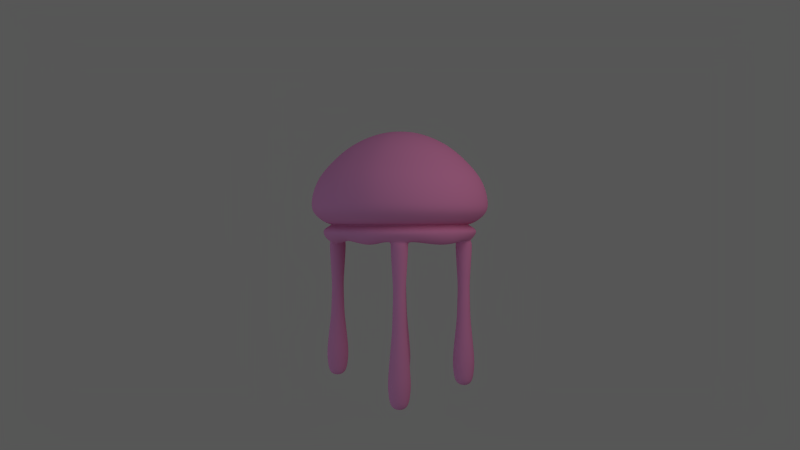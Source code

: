 # Source: Jellyfish.blend  (saved by Blender 2.70.0; exported with 4.5.12 LTS)
import bpy
from mathutils import Matrix  # noqa: F401  (used for matrix-valued properties, if any)

bpy.ops.wm.read_factory_settings(use_empty=True)
scene = bpy.context.scene
scene.name = 'Model'

# ---- collections
col_collection_1 = bpy.data.collections.new('Collection 1'); scene.collection.children.link(col_collection_1)

# ---- materials (node trees are filled in below, after node groups)
mat_jellyfish = bpy.data.materials.new('Jellyfish')
mat_jellyfish.alpha_threshold = 0.0
mat_jellyfish.use_transparent_shadow = False
mat_jellyfish.diffuse_color = (0.7305, 0.2232, 0.4179, 1.0)
mat_jellyfish.roughness = 0.9
mat_jellyfish.specular_intensity = 1.0
mat_jellyfish.line_color = (0.0, 0.0, 0.0, 1.0)

# ---- material node trees

# ---- world
world_world = bpy.data.worlds.new('World'); scene.world = world_world
world_world.color = (0.09412, 0.09412, 0.09412)
world_world.use_sun_shadow = False
world_world.sun_shadow_jitter_overblur = 0.0
world_world.cycles.sampling_method = 'MANUAL'
world_world.cycles.sample_map_resolution = 256
world_world.light_settings.ao_factor = 0.4

# ---- cameras
cam_camera = bpy.data.cameras.new('Camera')
cam_camera.clip_end = 100.0
cam_camera.lens = 35.0
cam_camera.sensor_width = 32.0
cam_camera.sensor_height = 18.0
cam_camera.ortho_scale = 7.314
cam_camera.show_name = True
cam_camera.dof.focus_distance = 0.0
cam_camera.dof.aperture_fstop = 128.0

# ---- lights
light_lamp_002 = bpy.data.lights.new('Lamp.002', 'AREA')
light_lamp_002.transmission_factor = 0.0
light_lamp_002.cutoff_distance = 30.0
light_lamp_002.energy = 70.69
light_lamp_002.shadow_buffer_clip_start = 1.001
light_lamp_002.shadow_soft_size = 5.0
light_lamp_002.shadow_maximum_resolution = 0.006
light_lamp_002.use_absolute_resolution = True
light_lamp_002.size = 5.0
light_lamp_002.size_y = 0.1
light_lamp_002.cycles.use_multiple_importance_sampling = False
light_lamp_003 = bpy.data.lights.new('Lamp.003', 'SUN')
light_lamp_003.color = (0.4267, 0.8179, 1.0)
light_lamp_003.transmission_factor = 0.0
light_lamp_003.cutoff_distance = 30.0
light_lamp_003.angle = 2.747
light_lamp_003.energy = 0.5
light_lamp_003.shadow_buffer_clip_start = 1.001
light_lamp_003.shadow_soft_size = 5.0
light_lamp_003.shadow_cascade_max_distance = 1000.0
light_lamp_003.cycles.use_multiple_importance_sampling = False

# ---- meshes
me_jelly = bpy.data.meshes.new('jelly')
me_jelly.from_pydata([(0.09401, 0.8201, 1.701), (0.09876, 0.82, 1.55), (-0.05466, 0.7601, 1.703), (-0.05805, 0.7568, 1.553), (-0.08429, 0.8217, 1.55), (-0.07954, 0.8216, 1.701), (-0.05773, 0.8869, 2.007), (-0.0652, 0.8945, 2.163), (0.0722, 0.7548, 2.012), (0.07968, 0.7472, 2.169), (0.09993, 0.82, 2.01), (0.1106, 0.8199, 2.166), (-0.05888, 0.7559, 2.012), (-0.06649, 0.7485, 2.169), (0.008054, 0.9135, 2.006), (0.008148, 0.9241, 2.162), (0.006421, 0.7282, 2.013), (0.006327, 0.7176, 2.17), (0.07336, 0.8858, 2.007), (0.08097, 0.8932, 2.163), (-0.08546, 0.8217, 2.01), (-0.09612, 0.8218, 2.166), (0.008354, 0.9475, 1.098), (0.008219, 0.9322, 1.247), (-0.0709, 0.9003, 1.249), (-0.08157, 0.9112, 1.099), (0.006121, 0.6942, 1.108), (0.006255, 0.7094, 1.256), (0.08538, 0.7414, 1.255), (0.09604, 0.7305, 1.106), (0.09762, 0.9096, 1.099), (0.08677, 0.8989, 1.249), (0.1187, 0.8199, 1.252), (0.1339, 0.8197, 1.103), (-0.07229, 0.7428, 1.255), (-0.08315, 0.7321, 1.106), (-0.1195, 0.822, 1.103), (-0.1043, 0.8218, 1.252), (0.008597, 0.9751, 0.7901), (0.008502, 0.9643, 0.6476), (0.005878, 0.6666, 0.7999), (0.005973, 0.6774, 0.6567), (0.1173, 0.9289, 0.7916), (0.1096, 0.9214, 0.6489), (-0.1471, 0.8222, 0.795), (-0.1363, 0.8221, 0.6522), (-0.1009, 0.9309, 0.7916), (-0.09336, 0.9231, 0.6489), (0.1154, 0.7108, 0.7985), (0.1078, 0.7185, 0.6554), (0.1616, 0.8195, 0.795), (0.1508, 0.8196, 0.6522), (-0.1029, 0.7128, 0.7985), (-0.09514, 0.7203, 0.6554), (0.06914, 0.8816, 1.698), (0.07252, 0.8849, 1.548), (0.07138, 0.7556, 1.553), (0.06806, 0.759, 1.703), (0.006473, 0.7341, 1.704), (0.006431, 0.7294, 1.554), (-0.05691, 0.8861, 1.548), (-0.05358, 0.8827, 1.698), (0.008002, 0.9076, 1.697), (0.008044, 0.9123, 1.546), (-0.1347, 0.8221, 0.9528), (-0.08903, 0.8217, 1.401), (-0.07479, 0.8216, 1.854), (-0.05128, 0.7634, 1.856), (-0.06144, 0.7534, 1.403), (-0.09401, 0.7215, 0.9568), (0.08927, 0.8201, 1.854), (0.1035, 0.82, 1.401), (0.1492, 0.8196, 0.9528), (0.1085, 0.9202, 0.9489), (0.07591, 0.8883, 1.398), (0.06575, 0.8783, 1.852), (0.06473, 0.7624, 1.856), (0.07471, 0.7522, 1.403), (0.1067, 0.7197, 0.9568), (0.005987, 0.679, 0.9584), (0.006389, 0.7247, 1.405), (0.006515, 0.7389, 1.857), (-0.05026, 0.8793, 1.852), (-0.06024, 0.8895, 1.398), (-0.09224, 0.922, 0.9489), (0.008488, 0.9627, 0.9472), (0.008085, 0.917, 1.397), (0.00796, 0.9028, 1.851), (0.007237, 0.8208, 0.4636), (0.006233, 0.7069, 0.5237), (0.008242, 0.9348, 0.5147), (0.1213, 0.8198, 0.5192), (-0.1068, 0.8218, 0.5192), (0.08715, 0.7396, 0.5224), (0.08857, 0.9007, 0.516), (-0.0741, 0.741, 0.5224), (0.006233, 0.7069, 2.326), (0.008242, 0.9348, 2.317), (0.1213, 0.8198, 2.322), (-0.1068, 0.8218, 2.322), (0.08715, 0.7396, 2.325), (0.08857, 0.9007, 2.319), (-0.0741, 0.741, 2.325), (-0.07268, 0.9021, 2.319), (-0.07268, 0.9021, 0.516), (0.006233, 0.7069, 2.426), (0.008242, 0.9348, 2.417), (0.1213, 0.8198, 2.422), (-0.1068, 0.8218, 2.422), (0.08715, 0.7396, 2.425), (0.08857, 0.9007, 2.419), (-0.0741, 0.741, 2.425), (-0.07268, 0.9021, 2.419), (0.1303, 0.6263, 2.538), (0.1957, 0.9406, 2.595), (0.194, 0.9323, 2.635), (0.06664, 0.3203, 2.607), (0.1512, 0.7268, 2.444), (0.1898, 0.912, 2.437), (0.2079, 0.9992, 2.538), (0.1772, 0.8513, 2.636), (0.2339, 1.124, 2.772), (0.2351, 1.13, 2.933), (0.2277, 1.094, 3.082), (0.2155, 1.035, 3.215), (0.197, 0.9467, 3.335), (0.1742, 0.8373, 3.45), (0.1479, 0.7106, 3.568), (0.1162, 0.5583, 3.673), (0.07757, 0.3823, 3.759), (0.03534, 0.1899, 3.809), (-0.03958, 0.1855, 3.808), (-0.07463, 0.3797, 3.758), (-0.1064, 0.5601, 3.673), (-0.1354, 0.7131, 3.568), (-0.1595, 0.8402, 3.45), (-0.1804, 0.9501, 3.335), (-0.1972, 1.039, 3.215), (-0.2084, 1.098, 3.082), (-0.2152, 1.134, 2.933), (-0.2141, 1.128, 2.772), (-0.1622, 0.8543, 2.636), (-0.1904, 1.003, 2.538), (-0.1737, 0.9152, 2.437), (-0.1384, 0.7293, 2.444), (-0.06101, 0.3214, 2.607), (0.0925, 0.1695, 3.809), (0.1812, 0.3435, 3.759), (0.2623, 0.5038, 3.673), (0.3338, 0.6413, 3.568), (0.3933, 0.7556, 3.45), (0.4447, 0.8543, 3.335), (0.4864, 0.9344, 3.215), (0.514, 0.9873, 3.082), (0.5307, 1.019, 2.933), (0.528, 1.014, 2.772), (0.3999, 0.7682, 2.636), (0.4694, 0.9017, 2.538), (0.4284, 0.823, 2.355), (0.3414, 0.6558, 2.362), (0.1504, 0.289, 2.607), (-0.1776, 0.9356, 2.635), (0.438, 0.8413, 2.635), (-0.1792, 0.9439, 2.595), (0.4419, 0.8488, 2.595), (-0.1193, 0.6284, 2.538), (0.2942, 0.5651, 2.538), (-0.8239, 0.04982, 1.72), (-0.8247, 0.04514, 1.592), (-0.739, 0.1858, 1.722), (-0.7352, 0.1886, 1.595), (-0.7945, 0.2257, 1.592), (-0.7953, 0.221, 1.72), (-0.8634, 0.2109, 2.008), (-0.8696, 0.2195, 2.163), (-0.7558, 0.05996, 2.013), (-0.7497, 0.05128, 2.169), (-0.8249, 0.04398, 2.01), (-0.8267, 0.03346, 2.166), (-0.7342, 0.1893, 2.013), (-0.7255, 0.1955, 2.169), (-0.901, 0.1507, 2.006), (-0.9115, 0.1524, 2.162), (-0.7183, 0.1201, 2.014), (-0.7078, 0.1184, 2.17), (-0.885, 0.08157, 2.008), (-0.8937, 0.07537, 2.163), (-0.7943, 0.2268, 2.01), (-0.7926, 0.2374, 2.166), (-0.9345, 0.1563, 1.228), (-0.9195, 0.1538, 1.348), (-0.8743, 0.2262, 1.35), (-0.8832, 0.2386, 1.23), (-0.6848, 0.1145, 1.238), (-0.6998, 0.117, 1.357), (-0.7449, 0.04466, 1.356), (-0.7361, 0.03227, 1.237), (-0.9127, 0.06181, 1.23), (-0.9003, 0.07065, 1.35), (-0.828, 0.02544, 1.353), (-0.8305, 0.01043, 1.233), (-0.7189, 0.2002, 1.356), (-0.7065, 0.209, 1.237), (-0.7887, 0.2604, 1.233), (-0.7912, 0.2454, 1.353), (-0.9618, 0.1609, 0.9638), (-0.9511, 0.1591, 0.8271), (-0.6575, 0.11, 0.9735), (-0.6682, 0.1118, 0.8361), (-0.9352, 0.04575, 0.9652), (-0.9264, 0.05204, 0.8284), (-0.7842, 0.2877, 0.9686), (-0.786, 0.277, 0.8316), (-0.8992, 0.2611, 0.9652), (-0.8929, 0.2522, 0.8284), (-0.7201, 0.00977, 0.972), (-0.7264, 0.01858, 0.8348), (-0.8351, -0.01683, 0.9686), (-0.8333, -0.006153, 0.8316), (-0.6841, 0.2251, 0.972), (-0.6929, 0.2188, 0.8348), (-0.8802, 0.085, 1.717), (-0.8841, 0.08225, 1.589), (-0.7565, 0.06091, 1.595), (-0.7593, 0.06477, 1.722), (-0.7241, 0.1211, 1.723), (-0.7194, 0.1203, 1.596), (-0.8627, 0.2099, 1.589), (-0.86, 0.206, 1.717), (-0.8952, 0.1497, 1.716), (-0.8998, 0.1505, 1.588), (-0.7862, 0.2754, 1.108), (-0.7937, 0.2304, 1.471), (-0.7961, 0.2163, 1.858), (-0.7429, 0.1831, 1.861), (-0.7313, 0.1913, 1.474), (-0.6942, 0.2179, 1.112), (-0.8232, 0.0545, 1.858), (-0.8255, 0.04046, 1.471), (-0.833, -0.004579, 1.108), (-0.9251, 0.05297, 1.105), (-0.8879, 0.07949, 1.468), (-0.8764, 0.08776, 1.856), (-0.762, 0.06864, 1.861), (-0.7538, 0.05705, 1.474), (-0.7273, 0.01988, 1.112), (-0.6698, 0.112, 1.114), (-0.7148, 0.1195, 1.475), (-0.7288, 0.1219, 1.862), (-0.8572, 0.2022, 1.856), (-0.8655, 0.2138, 1.468), (-0.892, 0.2509, 1.105), (-0.9495, 0.1588, 1.103), (-0.9045, 0.1513, 1.467), (-0.8905, 0.1489, 1.855), (-0.8096, 0.1354, 0.643), (-0.6973, 0.1166, 0.7032), (-0.922, 0.1542, 0.6941), (-0.8284, 0.02295, 0.6986), (-0.7908, 0.2479, 0.6986), (-0.7435, 0.0426, 0.7019), (-0.9024, 0.06918, 0.6954), (-0.7169, 0.2016, 0.7019), (-0.6973, 0.1166, 2.326), (-0.922, 0.1542, 2.317), (-0.8284, 0.02295, 2.322), (-0.7908, 0.2479, 2.322), (-0.7435, 0.0426, 2.325), (-0.9024, 0.06918, 2.319), (-0.7169, 0.2016, 2.325), (-0.8758, 0.2282, 2.319), (-0.8758, 0.2282, 0.6954), (-0.6973, 0.1166, 2.426), (-0.922, 0.1542, 2.417), (-0.8284, 0.02295, 2.422), (-0.7908, 0.2479, 2.422), (-0.7435, 0.0426, 2.425), (-0.9024, 0.06918, 2.419), (-0.7169, 0.2016, 2.425), (-0.8758, 0.2282, 2.419), (-0.6394, -0.01959, 2.538), (-0.9603, -0.02943, 2.595), (-0.9518, -0.02917, 2.635), (-0.327, -0.01002, 2.607), (-0.742, -0.02274, 2.444), (-0.9311, -0.02853, 2.437), (-1.02, -0.03126, 2.538), (-0.8691, -0.02663, 2.636), (-1.147, -0.03516, 2.772), (-1.153, -0.03534, 2.933), (-1.117, -0.03423, 3.082), (-1.057, -0.03239, 3.215), (-0.9666, -0.02962, 3.335), (-0.8549, -0.0262, 3.45), (-0.7255, -0.0222, 3.568), (-0.5669, -0.01506, 3.672), (-0.3832, -0.00494, 3.755), (-0.1928, -0.001645, 3.808), (-0.1204, 0.1432, 3.808), (-0.2429, 0.2893, 3.756), (-0.3636, 0.4334, 3.672), (-0.4647, 0.5538, 3.568), (-0.5476, 0.6526, 3.45), (-0.6191, 0.7378, 3.335), (-0.6771, 0.8069, 3.215), (-0.7155, 0.8527, 3.082), (-0.7387, 0.8804, 2.933), (-0.735, 0.8759, 2.772), (-0.5567, 0.6635, 2.636), (-0.6534, 0.7787, 2.538), (-0.5964, 0.7108, 2.355), (-0.4753, 0.5664, 2.362), (-0.2094, 0.2496, 2.607), (-0.1757, 0.07099, 3.808), (-0.3513, 0.1397, 3.755), (-0.5282, 0.2022, 3.672), (-0.6787, 0.2572, 3.568), (-0.7998, 0.303, 3.45), (-0.9043, 0.3426, 3.335), (-0.989, 0.3747, 3.215), (-1.045, 0.3959, 3.082), (-1.079, 0.4088, 2.933), (-1.074, 0.4067, 2.772), (-0.8132, 0.3081, 2.636), (-0.9544, 0.3616, 2.538), (-0.8712, 0.33, 2.437), (-0.6942, 0.263, 2.444), (-0.3059, 0.1159, 2.607), (-0.1823, -0.06161, 3.807), (-0.363, -0.121, 3.756), (-0.5389, -0.1718, 3.672), (-0.6895, -0.2174, 3.568), (-0.8124, -0.2562, 3.45), (-0.9186, -0.2896, 3.335), (-1.005, -0.3168, 3.215), (-1.062, -0.3347, 3.082), (-1.096, -0.3456, 2.933), (-1.09, -0.3438, 2.772), (-0.826, -0.2604, 2.636), (-0.9695, -0.3057, 2.538), (-0.8849, -0.279, 2.355), (-0.7052, -0.2223, 2.362), (-0.3107, -0.09798, 2.607), (-0.6097, 0.7266, 2.635), (-0.8905, 0.3374, 2.635), (-0.9046, -0.2852, 2.635), (-0.6151, 0.7331, 2.595), (-0.8985, 0.3404, 2.595), (-0.9127, -0.2878, 2.595), (-0.4095, 0.4881, 2.538), (-0.5982, 0.2266, 2.538), (-0.6076, -0.1916, 2.538), (0.8239, -0.04982, 1.706), (0.8247, -0.04514, 1.567), (0.739, -0.1858, 1.709), (0.7352, -0.1886, 1.569), (0.7945, -0.2257, 1.567), (0.7953, -0.221, 1.706), (0.8634, -0.2109, 2.007), (0.8696, -0.2195, 2.163), (0.7558, -0.05996, 2.012), (0.7497, -0.05128, 2.169), (0.8249, -0.04398, 2.01), (0.8267, -0.03346, 2.166), (0.7342, -0.1893, 2.012), (0.7255, -0.1955, 2.169), (0.901, -0.1507, 2.006), (0.9115, -0.1524, 2.162), (0.7183, -0.1201, 2.013), (0.7078, -0.1184, 2.17), (0.885, -0.08157, 2.007), (0.8937, -0.07537, 2.163), (0.7943, -0.2268, 2.01), (0.7926, -0.2374, 2.166), (0.9345, -0.1563, 1.164), (0.9195, -0.1538, 1.297), (0.8743, -0.2262, 1.298), (0.8832, -0.2386, 1.166), (0.6848, -0.1145, 1.174), (0.6998, -0.117, 1.306), (0.7449, -0.04466, 1.304), (0.7361, -0.03227, 1.173), (0.9127, -0.06181, 1.166), (0.9003, -0.07065, 1.298), (0.828, -0.02544, 1.301), (0.8305, -0.01043, 1.169), (0.7189, -0.2002, 1.304), (0.7065, -0.209, 1.173), (0.7887, -0.2604, 1.169), (0.7912, -0.2454, 1.301), (0.9618, -0.1609, 0.8811), (0.9511, -0.1591, 0.7418), (0.6575, -0.11, 0.8909), (0.6682, -0.1118, 0.7509), (0.9352, -0.04575, 0.8826), (0.9264, -0.05204, 0.7431), (0.7842, -0.2877, 0.886), (0.786, -0.277, 0.7463), (0.8992, -0.2611, 0.8826), (0.8929, -0.2522, 0.7431), (0.7201, -0.009769, 0.8894), (0.7264, -0.01858, 0.7495), (0.8351, 0.01683, 0.886), (0.8333, 0.006153, 0.7463), (0.6841, -0.2251, 0.8894), (0.6929, -0.2188, 0.7495), (0.8802, -0.085, 1.704), (0.8841, -0.08225, 1.564), (0.7565, -0.06091, 1.569), (0.7593, -0.06477, 1.709), (0.7241, -0.1211, 1.71), (0.7194, -0.1203, 1.57), (0.8627, -0.2099, 1.564), (0.86, -0.206, 1.704), (0.8952, -0.1497, 1.703), (0.8998, -0.1505, 1.563), (0.7862, -0.2754, 1.034), (0.7937, -0.2304, 1.433), (0.7961, -0.2163, 1.854), (0.7429, -0.1831, 1.856), (0.7313, -0.1913, 1.435), (0.6942, -0.2179, 1.038), (0.8232, -0.0545, 1.854), (0.8255, -0.04046, 1.433), (0.833, 0.004579, 1.034), (0.9251, -0.05297, 1.03), (0.8879, -0.07949, 1.43), (0.8764, -0.08776, 1.852), (0.762, -0.06864, 1.856), (0.7538, -0.05705, 1.435), (0.7273, -0.01988, 1.038), (0.6698, -0.112, 1.039), (0.7148, -0.1195, 1.437), (0.7288, -0.1219, 1.857), (0.8572, -0.2022, 1.852), (0.8655, -0.2138, 1.43), (0.892, -0.2509, 1.03), (0.9495, -0.1588, 1.028), (0.9045, -0.1513, 1.429), (0.8905, -0.1489, 1.851), (0.8096, -0.1354, 0.5577), (0.6973, -0.1166, 0.6179), (0.922, -0.1542, 0.6088), (0.8284, -0.02295, 0.6134), (0.7908, -0.2479, 0.6134), (0.7435, -0.0426, 0.6166), (0.9024, -0.06918, 0.6101), (0.7169, -0.2016, 0.6166), (0.6973, -0.1166, 2.326), (0.922, -0.1542, 2.317), (0.8284, -0.02295, 2.322), (0.7908, -0.2479, 2.322), (0.7435, -0.0426, 2.325), (0.9024, -0.06918, 2.319), (0.7169, -0.2016, 2.325), (0.8758, -0.2282, 2.319), (0.8758, -0.2282, 0.6101), (0.6973, -0.1166, 2.426), (0.922, -0.1542, 2.417), (0.8284, -0.02295, 2.422), (0.7908, -0.2479, 2.422), (0.7435, -0.0426, 2.425), (0.9024, -0.06918, 2.419), (0.7169, -0.2016, 2.425), (0.8758, -0.2282, 2.419), (0.6394, 0.01959, 2.538), (0.9603, 0.02943, 2.595), (0.9518, 0.02917, 2.635), (0.327, 0.01002, 2.607), (0.742, 0.02274, 2.444), (0.9311, 0.02853, 2.437), (1.02, 0.03126, 2.538), (0.8691, 0.02663, 2.636), (1.147, 0.03516, 2.772), (1.153, 0.03534, 2.933), (1.117, 0.03423, 3.082), (1.057, 0.03239, 3.215), (0.9666, 0.02962, 3.335), (0.8549, 0.0262, 3.45), (0.7255, 0.02223, 3.568), (0.5691, 0.01675, 3.673), (0.3862, 0.00706, 3.757), (0.1938, 0.001796, 3.81), (0.1767, -0.07119, 3.81), (0.3557, -0.1396, 3.757), (0.5315, -0.2021, 3.673), (0.6788, -0.2572, 3.568), (0.7998, -0.303, 3.45), (0.9043, -0.3426, 3.335), (0.989, -0.3747, 3.215), (1.045, -0.3959, 3.082), (1.079, -0.4088, 2.933), (1.074, -0.4067, 2.772), (0.8132, -0.3081, 2.636), (0.9544, -0.3616, 2.538), (0.8712, -0.33, 2.437), (0.6942, -0.263, 2.444), (0.3059, -0.1159, 2.607), (0.1833, 0.0619, 3.81), (0.3665, 0.12, 3.757), (0.5409, 0.1711, 3.673), (0.6895, 0.2174, 3.568), (0.8124, 0.2562, 3.45), (0.9186, 0.2896, 3.335), (1.005, 0.3168, 3.215), (1.062, 0.3347, 3.082), (1.096, 0.3456, 2.933), (1.09, 0.3438, 2.772), (0.826, 0.2604, 2.636), (0.9695, 0.3057, 2.538), (0.8849, 0.279, 2.355), (0.7052, 0.2223, 2.362), (0.3107, 0.09798, 2.607), (0.1471, 0.1234, 3.81), (0.2956, 0.2481, 3.758), (0.4349, 0.3649, 3.673), (0.5538, 0.4647, 3.568), (0.6526, 0.5476, 3.45), (0.7378, 0.6191, 3.335), (0.8069, 0.6771, 3.215), (0.8527, 0.7155, 3.082), (0.8804, 0.7387, 2.933), (0.8759, 0.735, 2.772), (0.6635, 0.5567, 2.636), (0.7787, 0.6534, 2.538), (0.7108, 0.5964, 2.465), (0.5664, 0.4753, 2.472), (0.2496, 0.2094, 2.607), (0.8905, -0.3374, 2.635), (0.9046, 0.2852, 2.635), (0.7266, 0.6097, 2.635), (0.8985, -0.3404, 2.595), (0.9127, 0.2878, 2.595), (0.7331, 0.6151, 2.595), (0.5982, -0.2266, 2.538), (0.6076, 0.1916, 2.538), (0.4881, 0.4095, 2.538), (-0.09401, -0.8201, 1.695), (-0.09876, -0.82, 1.536), (0.05466, -0.7601, 1.698), (0.05805, -0.7568, 1.538), (0.08429, -0.8217, 1.536), (0.07954, -0.8216, 1.695), (0.05773, -0.8869, 2.007), (0.0652, -0.8945, 2.163), (-0.0722, -0.7548, 2.012), (-0.07968, -0.7472, 2.169), (-0.09993, -0.82, 2.01), (-0.1106, -0.8199, 2.166), (0.05888, -0.7559, 2.012), (0.06649, -0.7485, 2.169), (-0.008054, -0.9135, 2.006), (-0.008148, -0.9241, 2.162), (-0.006421, -0.7282, 2.013), (-0.006327, -0.7176, 2.17), (-0.07336, -0.8858, 2.007), (-0.08097, -0.8932, 2.163), (0.08546, -0.8217, 2.01), (0.09612, -0.8218, 2.166), (-0.008354, -0.9475, 1.049), (-0.00822, -0.9322, 1.21), (0.0709, -0.9003, 1.211), (0.08157, -0.9112, 1.05), (-0.006121, -0.6942, 1.059), (-0.006255, -0.7094, 1.219), (-0.08538, -0.7414, 1.218), (-0.09604, -0.7305, 1.058), (-0.09762, -0.9096, 1.05), (-0.08677, -0.8989, 1.211), (-0.1187, -0.8199, 1.215), (-0.1339, -0.8197, 1.054), (0.07229, -0.7428, 1.218), (0.08315, -0.7321, 1.058), (0.1195, -0.822, 1.054), (0.1043, -0.8218, 1.215), (-0.008597, -0.9751, 0.7244), (-0.008502, -0.9643, 0.5796), (-0.005878, -0.6666, 0.7341), (-0.005973, -0.6774, 0.5887), (-0.1173, -0.9289, 0.7258), (-0.1096, -0.9214, 0.5809), (0.1471, -0.8222, 0.7292), (0.1363, -0.8221, 0.5841), (0.1009, -0.9309, 0.7258), (0.09336, -0.9231, 0.5809), (-0.1154, -0.7108, 0.7327), (-0.1078, -0.7185, 0.5874), (-0.1616, -0.8195, 0.7292), (-0.1508, -0.8196, 0.5841), (0.1029, -0.7128, 0.7327), (0.09514, -0.7203, 0.5874), (-0.06914, -0.8816, 1.693), (-0.07252, -0.8849, 1.533), (-0.07138, -0.7556, 1.538), (-0.06806, -0.759, 1.698), (-0.006473, -0.7341, 1.699), (-0.006431, -0.7294, 1.539), (0.05691, -0.8861, 1.533), (0.05358, -0.8827, 1.693), (-0.008002, -0.9076, 1.692), (-0.008044, -0.9123, 1.532), (0.1347, -0.8221, 0.894), (0.08903, -0.8217, 1.375), (0.07479, -0.8216, 1.853), (0.05128, -0.7634, 1.855), (0.06144, -0.7534, 1.378), (0.09401, -0.7215, 0.898), (-0.08927, -0.8201, 1.853), (-0.1035, -0.82, 1.375), (-0.1492, -0.8196, 0.894), (-0.1085, -0.9202, 0.89), (-0.07591, -0.8883, 1.373), (-0.06575, -0.8783, 1.851), (-0.06473, -0.7624, 1.855), (-0.07471, -0.7522, 1.378), (-0.1067, -0.7197, 0.898), (-0.005987, -0.679, 0.8997), (-0.006389, -0.7247, 1.379), (-0.006515, -0.7389, 1.856), (0.05026, -0.8793, 1.851), (0.06024, -0.8895, 1.373), (0.09224, -0.922, 0.89), (-0.008488, -0.9627, 0.8883), (-0.008086, -0.917, 1.371), (-0.00796, -0.9028, 1.85), (-0.007238, -0.8208, 0.3956), (-0.006233, -0.7069, 0.4557), (-0.008242, -0.9348, 0.4466), (-0.1213, -0.8198, 0.4512), (0.1068, -0.8218, 0.4512), (-0.08715, -0.7396, 0.4544), (-0.08857, -0.9007, 0.448), (0.0741, -0.741, 0.4544), (-0.006233, -0.7069, 2.326), (-0.008242, -0.9348, 2.317), (-0.1213, -0.8198, 2.322), (0.1068, -0.8218, 2.322), (-0.08715, -0.7396, 2.325), (-0.08857, -0.9007, 2.319), (0.0741, -0.741, 2.325), (0.07268, -0.9021, 2.319), (0.07268, -0.9021, 0.448), (-0.006233, -0.7069, 2.426), (-0.008242, -0.9348, 2.417), (-0.1213, -0.8198, 2.422), (0.1068, -0.8218, 2.422), (-0.08715, -0.7396, 2.425), (-0.08857, -0.9007, 2.419), (0.0741, -0.741, 2.425), (0.07268, -0.9021, 2.419), (-0.1303, -0.6263, 2.538), (-0.1957, -0.9406, 2.595), (-0.194, -0.9323, 2.635), (-0.06665, -0.3203, 2.607), (-0.1512, -0.7268, 2.444), (-0.1898, -0.912, 2.437), (-0.2079, -0.9992, 2.538), (-0.1772, -0.8513, 2.636), (-0.2339, -1.124, 2.772), (-0.2351, -1.13, 2.933), (-0.2277, -1.094, 3.082), (-0.2155, -1.035, 3.215), (-0.197, -0.9467, 3.335), (-0.1742, -0.8373, 3.45), (-0.1479, -0.7106, 3.568), (-0.1162, -0.5583, 3.673), (-0.07682, -0.3815, 3.758), (-0.03502, -0.1894, 3.808), (-0.0004447, 6.927e-05, 3.818), (-4.46e-08, 3.096e-08, 2.606), (0.1207, -0.1439, 3.81), (0.2446, -0.2915, 3.757), (0.3643, -0.4342, 3.673), (0.4647, -0.5538, 3.568), (0.5476, -0.6526, 3.45), (0.6191, -0.7378, 3.335), (0.6771, -0.8069, 3.215), (0.7155, -0.8527, 3.082), (0.7387, -0.8804, 2.933), (0.735, -0.8759, 2.772), (0.5567, -0.6635, 2.636), (0.6534, -0.7787, 2.538), (0.5964, -0.7108, 2.355), (0.4753, -0.5664, 2.362), (0.2094, -0.2496, 2.607), (0.03938, -0.1855, 3.809), (0.07464, -0.3793, 3.758), (0.1064, -0.56, 3.673), (0.1354, -0.7131, 3.568), (0.1595, -0.8402, 3.45), (0.1804, -0.9501, 3.335), (0.1972, -1.039, 3.215), (0.2084, -1.098, 3.082), (0.2152, -1.134, 2.933), (0.2141, -1.128, 2.772), (0.1622, -0.8543, 2.636), (0.1904, -1.003, 2.538), (0.1737, -0.9152, 2.437), (0.1384, -0.7293, 2.444), (0.06101, -0.3214, 2.607), (-0.09228, -0.1687, 3.808), (-0.1814, -0.3418, 3.758), (-0.2623, -0.5036, 3.673), (-0.3338, -0.6413, 3.568), (-0.3933, -0.7556, 3.45), (-0.4447, -0.8543, 3.335), (-0.4864, -0.9344, 3.215), (-0.514, -0.9873, 3.082), (-0.5307, -1.019, 2.933), (-0.528, -1.014, 2.772), (-0.3999, -0.7682, 2.636), (-0.4694, -0.9017, 2.538), (-0.4284, -0.823, 2.355), (-0.3414, -0.6558, 2.362), (-0.1504, -0.289, 2.607), (-0.1465, -0.1227, 3.807), (-0.2932, -0.2459, 3.757), (-0.4342, -0.3643, 3.673), (-0.5538, -0.4647, 3.568), (-0.6526, -0.5476, 3.45), (-0.7378, -0.6191, 3.335), (-0.8069, -0.6771, 3.215), (-0.8527, -0.7155, 3.082), (-0.8804, -0.7387, 2.933), (-0.8759, -0.735, 2.772), (-0.6635, -0.5567, 2.636), (-0.7787, -0.6534, 2.538), (-0.7108, -0.5964, 2.465), (-0.5664, -0.4753, 2.472), (-0.2496, -0.2094, 2.607), (0.6097, -0.7266, 2.635), (0.1776, -0.9356, 2.635), (-0.438, -0.8413, 2.635), (-0.7266, -0.6097, 2.635), (0.6151, -0.7331, 2.595), (0.1792, -0.9439, 2.595), (-0.4419, -0.8488, 2.595), (-0.7331, -0.6151, 2.595), (0.4095, -0.4881, 2.538), (0.1193, -0.6284, 2.538), (-0.2942, -0.5651, 2.538), (-0.4881, -0.4095, 2.538)], [], [(40, 52, 53, 41), (11, 9, 8, 10), (83, 86, 23, 24), (68, 65, 37, 34), (58, 2, 3, 59), (23, 31, 30, 22), (81, 67, 2, 58), (97, 101, 19, 15), (52, 44, 45, 53), (74, 71, 32, 31), (77, 80, 27, 28), (71, 77, 28, 32), (28, 27, 26, 29), (72, 78, 48, 50), (73, 72, 50, 42), (69, 64, 44, 52), (46, 38, 39, 47), (50, 48, 49, 51), (84, 85, 38, 46), (85, 73, 42, 38), (44, 46, 47, 45), (34, 37, 36, 35), (27, 34, 35, 26), (65, 83, 24, 37), (42, 50, 51, 43), (37, 24, 25, 36), (32, 28, 29, 33), (24, 23, 22, 25), (7, 15, 14, 6), (48, 40, 41, 49), (98, 100, 9, 11), (33, 29, 78, 72), (67, 66, 5, 2), (55, 1, 71, 74), (45, 47, 104, 92), (43, 51, 91, 94), (103, 97, 15, 7), (82, 87, 62, 61), (35, 36, 64, 69), (87, 75, 54, 62), (10, 8, 76, 70), (17, 13, 12, 16), (57, 58, 59, 56), (60, 63, 86, 83), (76, 81, 58, 57), (56, 59, 80, 77), (15, 19, 18, 14), (31, 32, 33, 30), (78, 79, 40, 48), (2, 5, 4, 3), (86, 74, 31, 23), (79, 69, 52, 40), (22, 30, 73, 85), (38, 42, 43, 39), (100, 96, 17, 9), (80, 68, 34, 27), (64, 84, 46, 44), (111, 108, 99, 102), (89, 88, 91, 93), (92, 104, 90, 88), (36, 25, 84, 64), (26, 35, 69, 79), (0, 57, 56, 1), (3, 4, 65, 68), (18, 10, 70, 75), (25, 22, 85, 84), (14, 18, 75, 87), (51, 49, 93, 91), (66, 82, 61, 5), (107, 109, 100, 98), (5, 61, 60, 4), (106, 110, 101, 97), (20, 6, 82, 66), (39, 43, 94, 90), (1, 56, 77, 71), (108, 112, 103, 99), (110, 107, 98, 101), (105, 111, 102, 96), (16, 12, 67, 81), (49, 41, 89, 93), (4, 60, 83, 65), (47, 39, 90, 104), (101, 98, 11, 19), (19, 11, 10, 18), (96, 102, 13, 17), (9, 17, 16, 8), (118, 117, 109, 107, 110), (102, 99, 21, 13), (109, 105, 96, 100), (99, 103, 7, 21), (21, 7, 6, 20), (112, 106, 97, 103), (13, 21, 20, 12), (63, 55, 74, 86), (75, 70, 0, 54), (54, 0, 1, 55), (30, 33, 72, 73), (41, 53, 95, 89), (88, 90, 94, 91), (59, 3, 68, 80), (12, 20, 66, 67), (6, 14, 87, 82), (61, 62, 63, 60), (62, 54, 55, 63), (29, 26, 79, 78), (53, 45, 92, 95), (95, 92, 88, 89), (70, 76, 57, 0), (8, 16, 81, 76), (346, 308, 141, 163), (305, 304, 137, 138), (301, 300, 133, 134), (302, 301, 134, 135), (310, 309, 142, 143), (306, 305, 138, 139), (307, 306, 139, 140), (303, 302, 135, 136), (299, 298, 131, 132), (311, 310, 143, 144), (349, 311, 144, 165), (343, 307, 140, 161), (304, 303, 136, 137), (300, 299, 132, 133), (158, 157, 524, 525), (154, 153, 520, 521), (150, 149, 516, 517), (151, 150, 517, 518), (147, 146, 513, 514), (159, 158, 525, 526), (155, 154, 521, 522), (162, 155, 522, 530), (152, 151, 518, 519), (148, 147, 514, 515), (166, 159, 526, 536), (164, 156, 523, 533), (153, 152, 519, 520), (149, 148, 515, 516), (308, 343, 161, 141), (156, 162, 530, 523), (309, 346, 163, 142), (157, 164, 533, 524), (312, 349, 165, 145), (160, 166, 536, 527), (143, 118, 110, 106, 112), (141, 161, 115, 120), (144, 143, 112, 108, 111), (142, 163, 114, 119), (145, 165, 113, 116), (161, 140, 121, 115), (669, 145, 116), (131, 668, 130), (137, 136, 125, 124), (140, 139, 122, 121), (117, 144, 111, 105, 109), (165, 144, 117, 113), (133, 132, 129, 128), (163, 141, 120, 114), (136, 135, 126, 125), (132, 131, 130, 129), (139, 138, 123, 122), (143, 142, 119, 118), (138, 137, 124, 123), (134, 133, 128, 127), (135, 134, 127, 126), (117, 118, 158, 159), (121, 122, 154, 155), (125, 126, 150, 151), (129, 130, 146, 147), (113, 117, 159, 166), (115, 121, 155, 162), (124, 125, 151, 152), (128, 129, 147, 148), (127, 128, 148, 149), (114, 120, 156, 164), (123, 124, 152, 153), (122, 123, 153, 154), (126, 127, 149, 150), (118, 119, 157, 158), (669, 312, 145), (298, 668, 131), (669, 116, 160), (130, 668, 146), (146, 668, 513), (669, 160, 527), (120, 115, 162, 156), (119, 114, 164, 157), (116, 113, 166, 160), (207, 208, 220, 219), (178, 177, 175, 176), (250, 191, 190, 253), (235, 201, 204, 232), (225, 226, 170, 169), (190, 189, 197, 198), (248, 225, 169, 234), (264, 182, 186, 268), (219, 220, 212, 211), (241, 198, 199, 238), (244, 195, 194, 247), (238, 199, 195, 244), (195, 196, 193, 194), (239, 217, 215, 245), (240, 209, 217, 239), (236, 219, 211, 231), (213, 214, 206, 205), (217, 218, 216, 215), (251, 213, 205, 252), (252, 205, 209, 240), (211, 212, 214, 213), (201, 202, 203, 204), (194, 193, 202, 201), (232, 204, 191, 250), (209, 210, 218, 217), (204, 203, 192, 191), (199, 200, 196, 195), (191, 192, 189, 190), (174, 173, 181, 182), (215, 216, 208, 207), (265, 178, 176, 267), (200, 239, 245, 196), (234, 169, 172, 233), (222, 241, 238, 168), (212, 259, 271, 214), (210, 261, 258, 218), (270, 174, 182, 264), (249, 228, 229, 254), (202, 236, 231, 203), (254, 229, 221, 242), (177, 237, 243, 175), (184, 183, 179, 180), (224, 223, 226, 225), (227, 250, 253, 230), (243, 224, 225, 248), (223, 244, 247, 226), (182, 181, 185, 186), (198, 197, 200, 199), (245, 215, 207, 246), (169, 170, 171, 172), (253, 190, 198, 241), (246, 207, 219, 236), (189, 252, 240, 197), (205, 206, 210, 209), (267, 176, 184, 263), (247, 194, 201, 235), (231, 211, 213, 251), (278, 269, 266, 275), (256, 260, 258, 255), (259, 255, 257, 271), (203, 231, 251, 192), (193, 246, 236, 202), (167, 168, 223, 224), (170, 235, 232, 171), (185, 242, 237, 177), (192, 251, 252, 189), (181, 254, 242, 185), (218, 258, 260, 216), (233, 172, 228, 249), (274, 265, 267, 276), (172, 171, 227, 228), (273, 264, 268, 277), (187, 233, 249, 173), (206, 257, 261, 210), (168, 238, 244, 223), (275, 266, 270, 279), (277, 268, 265, 274), (272, 263, 269, 278), (183, 248, 234, 179), (216, 260, 256, 208), (171, 232, 250, 227), (214, 271, 257, 206), (268, 186, 178, 265), (186, 185, 177, 178), (263, 184, 180, 269), (176, 175, 183, 184), (285, 277, 274, 276, 284), (269, 180, 188, 266), (276, 267, 263, 272), (266, 188, 174, 270), (188, 187, 173, 174), (279, 270, 264, 273), (180, 179, 187, 188), (230, 253, 241, 222), (242, 221, 167, 237), (221, 222, 168, 167), (197, 240, 239, 200), (208, 256, 262, 220), (255, 258, 261, 257), (226, 247, 235, 170), (179, 234, 233, 187), (173, 249, 254, 181), (228, 227, 230, 229), (229, 230, 222, 221), (196, 245, 246, 193), (220, 262, 259, 212), (262, 256, 255, 259), (237, 167, 224, 243), (175, 243, 248, 183), (346, 347, 323, 308), (305, 320, 319, 304), (301, 316, 315, 300), (302, 317, 316, 301), (310, 325, 324, 309), (306, 321, 320, 305), (307, 322, 321, 306), (303, 318, 317, 302), (299, 314, 313, 298), (311, 326, 325, 310), (349, 350, 326, 311), (343, 344, 322, 307), (304, 319, 318, 303), (300, 315, 314, 299), (340, 727, 726, 339), (336, 723, 722, 335), (332, 719, 718, 331), (333, 720, 719, 332), (329, 716, 715, 328), (341, 728, 727, 340), (337, 724, 723, 336), (345, 733, 724, 337), (334, 721, 720, 333), (330, 717, 716, 329), (351, 741, 728, 341), (348, 737, 725, 338), (335, 722, 721, 334), (331, 718, 717, 330), (308, 323, 344, 343), (338, 725, 733, 345), (309, 324, 347, 346), (339, 726, 737, 348), (312, 327, 350, 349), (342, 729, 741, 351), (325, 279, 273, 277, 285), (323, 287, 282, 344), (326, 278, 275, 279, 325), (324, 286, 281, 347), (327, 283, 280, 350), (344, 282, 288, 322), (669, 283, 327), (313, 297, 668), (319, 291, 292, 318), (322, 288, 289, 321), (284, 276, 272, 278, 326), (350, 280, 284, 326), (315, 295, 296, 314), (347, 281, 287, 323), (318, 292, 293, 317), (314, 296, 297, 313), (321, 289, 290, 320), (325, 285, 286, 324), (320, 290, 291, 319), (316, 294, 295, 315), (317, 293, 294, 316), (284, 341, 340, 285), (288, 337, 336, 289), (292, 333, 332, 293), (296, 329, 328, 297), (280, 351, 341, 284), (282, 345, 337, 288), (291, 334, 333, 292), (295, 330, 329, 296), (294, 331, 330, 295), (281, 348, 338, 287), (290, 335, 334, 291), (289, 336, 335, 290), (293, 332, 331, 294), (285, 340, 339, 286), (669, 327, 312), (298, 313, 668), (669, 342, 283), (297, 328, 668), (328, 715, 668), (669, 729, 342), (287, 338, 345, 282), (286, 339, 348, 281), (283, 342, 351, 280), (392, 393, 405, 404), (363, 362, 360, 361), (435, 376, 375, 438), (420, 386, 389, 417), (410, 411, 355, 354), (375, 374, 382, 383), (433, 410, 354, 419), (449, 367, 371, 453), (404, 405, 397, 396), (426, 383, 384, 423), (429, 380, 379, 432), (423, 384, 380, 429), (380, 381, 378, 379), (424, 402, 400, 430), (425, 394, 402, 424), (421, 404, 396, 416), (398, 399, 391, 390), (402, 403, 401, 400), (436, 398, 390, 437), (437, 390, 394, 425), (396, 397, 399, 398), (386, 387, 388, 389), (379, 378, 387, 386), (417, 389, 376, 435), (394, 395, 403, 402), (389, 388, 377, 376), (384, 385, 381, 380), (376, 377, 374, 375), (359, 358, 366, 367), (400, 401, 393, 392), (450, 363, 361, 452), (385, 424, 430, 381), (419, 354, 357, 418), (407, 426, 423, 353), (397, 444, 456, 399), (395, 446, 443, 403), (455, 359, 367, 449), (434, 413, 414, 439), (387, 421, 416, 388), (439, 414, 406, 427), (362, 422, 428, 360), (369, 368, 364, 365), (409, 408, 411, 410), (412, 435, 438, 415), (428, 409, 410, 433), (408, 429, 432, 411), (367, 366, 370, 371), (383, 382, 385, 384), (430, 400, 392, 431), (354, 355, 356, 357), (438, 375, 383, 426), (431, 392, 404, 421), (374, 437, 425, 382), (390, 391, 395, 394), (452, 361, 369, 448), (432, 379, 386, 420), (416, 396, 398, 436), (463, 454, 451, 460), (441, 445, 443, 440), (444, 440, 442, 456), (388, 416, 436, 377), (378, 431, 421, 387), (352, 353, 408, 409), (355, 420, 417, 356), (370, 427, 422, 362), (377, 436, 437, 374), (366, 439, 427, 370), (403, 443, 445, 401), (418, 357, 413, 434), (459, 450, 452, 461), (357, 356, 412, 413), (458, 449, 453, 462), (372, 418, 434, 358), (391, 442, 446, 395), (353, 423, 429, 408), (460, 451, 455, 464), (462, 453, 450, 459), (457, 448, 454, 463), (368, 433, 419, 364), (401, 445, 441, 393), (356, 417, 435, 412), (399, 456, 442, 391), (453, 371, 363, 450), (371, 370, 362, 363), (448, 369, 365, 454), (361, 360, 368, 369), (470, 462, 459, 461, 469), (454, 365, 373, 451), (461, 452, 448, 457), (451, 373, 359, 455), (373, 372, 358, 359), (464, 455, 449, 458), (365, 364, 372, 373), (415, 438, 426, 407), (427, 406, 352, 422), (406, 407, 353, 352), (382, 425, 424, 385), (393, 441, 447, 405), (440, 443, 446, 442), (411, 432, 420, 355), (364, 419, 418, 372), (358, 434, 439, 366), (413, 412, 415, 414), (414, 415, 407, 406), (381, 430, 431, 378), (405, 447, 444, 397), (447, 441, 440, 444), (422, 352, 409, 428), (360, 428, 433, 368), (734, 531, 493, 680), (677, 490, 489, 676), (673, 486, 485, 672), (674, 487, 486, 673), (682, 495, 494, 681), (678, 491, 490, 677), (679, 492, 491, 678), (675, 488, 487, 674), (671, 484, 483, 670), (683, 496, 495, 682), (738, 534, 496, 683), (730, 528, 492, 679), (676, 489, 488, 675), (672, 485, 484, 671), (510, 525, 524, 509), (506, 521, 520, 505), (502, 517, 516, 501), (503, 518, 517, 502), (499, 514, 513, 498), (511, 526, 525, 510), (507, 522, 521, 506), (529, 530, 522, 507), (504, 519, 518, 503), (500, 515, 514, 499), (535, 536, 526, 511), (532, 533, 523, 508), (505, 520, 519, 504), (501, 516, 515, 500), (680, 493, 528, 730), (508, 523, 530, 529), (681, 494, 531, 734), (509, 524, 533, 532), (684, 497, 534, 738), (512, 527, 536, 535), (495, 464, 458, 462, 470), (493, 472, 467, 528), (496, 463, 460, 464, 495), (494, 471, 466, 531), (497, 468, 465, 534), (528, 467, 473, 492), (669, 468, 497), (483, 482, 668), (489, 476, 477, 488), (492, 473, 474, 491), (469, 461, 457, 463, 496), (534, 465, 469, 496), (485, 480, 481, 484), (531, 466, 472, 493), (488, 477, 478, 487), (484, 481, 482, 483), (491, 474, 475, 490), (495, 470, 471, 494), (490, 475, 476, 489), (486, 479, 480, 485), (487, 478, 479, 486), (469, 511, 510, 470), (473, 507, 506, 474), (477, 503, 502, 478), (481, 499, 498, 482), (465, 535, 511, 469), (467, 529, 507, 473), (476, 504, 503, 477), (480, 500, 499, 481), (479, 501, 500, 480), (466, 532, 508, 472), (475, 505, 504, 476), (474, 506, 505, 475), (478, 502, 501, 479), (470, 510, 509, 471), (669, 497, 684), (670, 483, 668), (669, 512, 468), (482, 498, 668), (498, 513, 668), (669, 527, 512), (472, 508, 529, 467), (471, 509, 532, 466), (468, 512, 535, 465), (577, 589, 590, 578), (548, 546, 545, 547), (620, 623, 560, 561), (605, 602, 574, 571), (595, 539, 540, 596), (560, 568, 567, 559), (618, 604, 539, 595), (634, 638, 556, 552), (589, 581, 582, 590), (611, 608, 569, 568), (614, 617, 564, 565), (608, 614, 565, 569), (565, 564, 563, 566), (609, 615, 585, 587), (610, 609, 587, 579), (606, 601, 581, 589), (583, 575, 576, 584), (587, 585, 586, 588), (621, 622, 575, 583), (622, 610, 579, 575), (581, 583, 584, 582), (571, 574, 573, 572), (564, 571, 572, 563), (602, 620, 561, 574), (579, 587, 588, 580), (574, 561, 562, 573), (569, 565, 566, 570), (561, 560, 559, 562), (544, 552, 551, 543), (585, 577, 578, 586), (635, 637, 546, 548), (570, 566, 615, 609), (604, 603, 542, 539), (592, 538, 608, 611), (582, 584, 641, 629), (580, 588, 628, 631), (640, 634, 552, 544), (619, 624, 599, 598), (572, 573, 601, 606), (624, 612, 591, 599), (547, 545, 613, 607), (554, 550, 549, 553), (594, 595, 596, 593), (597, 600, 623, 620), (613, 618, 595, 594), (593, 596, 617, 614), (552, 556, 555, 551), (568, 569, 570, 567), (615, 616, 577, 585), (539, 542, 541, 540), (623, 611, 568, 560), (616, 606, 589, 577), (559, 567, 610, 622), (575, 579, 580, 576), (637, 633, 554, 546), (617, 605, 571, 564), (601, 621, 583, 581), (648, 645, 636, 639), (626, 625, 628, 630), (629, 641, 627, 625), (573, 562, 621, 601), (563, 572, 606, 616), (537, 594, 593, 538), (540, 541, 602, 605), (555, 547, 607, 612), (562, 559, 622, 621), (551, 555, 612, 624), (588, 586, 630, 628), (603, 619, 598, 542), (644, 646, 637, 635), (542, 598, 597, 541), (643, 647, 638, 634), (557, 543, 619, 603), (576, 580, 631, 627), (538, 593, 614, 608), (645, 649, 640, 636), (647, 644, 635, 638), (642, 648, 639, 633), (553, 549, 604, 618), (586, 578, 626, 630), (541, 597, 620, 602), (584, 576, 627, 641), (638, 635, 548, 556), (556, 548, 547, 555), (633, 639, 550, 554), (546, 554, 553, 545), (655, 654, 646, 644, 647), (639, 636, 558, 550), (646, 642, 633, 637), (636, 640, 544, 558), (558, 544, 543, 557), (649, 643, 634, 640), (550, 558, 557, 549), (600, 592, 611, 623), (612, 607, 537, 591), (591, 537, 538, 592), (567, 570, 609, 610), (578, 590, 632, 626), (625, 627, 631, 628), (596, 540, 605, 617), (549, 557, 603, 604), (543, 551, 624, 619), (598, 599, 600, 597), (599, 591, 592, 600), (566, 563, 616, 615), (590, 582, 629, 632), (632, 629, 625, 626), (607, 613, 594, 537), (545, 553, 618, 613), (734, 680, 695, 735), (677, 676, 691, 692), (673, 672, 687, 688), (674, 673, 688, 689), (682, 681, 696, 697), (678, 677, 692, 693), (679, 678, 693, 694), (675, 674, 689, 690), (671, 670, 685, 686), (683, 682, 697, 698), (738, 683, 698, 739), (730, 679, 694, 731), (676, 675, 690, 691), (672, 671, 686, 687), (712, 711, 726, 727), (708, 707, 722, 723), (704, 703, 718, 719), (705, 704, 719, 720), (701, 700, 715, 716), (713, 712, 727, 728), (709, 708, 723, 724), (732, 709, 724, 733), (706, 705, 720, 721), (702, 701, 716, 717), (740, 713, 728, 741), (736, 710, 725, 737), (707, 706, 721, 722), (703, 702, 717, 718), (680, 730, 731, 695), (710, 732, 733, 725), (681, 734, 735, 696), (711, 736, 737, 726), (684, 738, 739, 699), (714, 740, 741, 729), (697, 655, 647, 643, 649), (695, 731, 652, 657), (698, 697, 649, 645, 648), (696, 735, 651, 656), (699, 739, 650, 653), (731, 694, 658, 652), (669, 699, 653), (685, 668, 667), (691, 690, 662, 661), (694, 693, 659, 658), (654, 698, 648, 642, 646), (739, 698, 654, 650), (687, 686, 666, 665), (735, 695, 657, 651), (690, 689, 663, 662), (686, 685, 667, 666), (693, 692, 660, 659), (697, 696, 656, 655), (692, 691, 661, 660), (688, 687, 665, 664), (689, 688, 664, 663), (654, 655, 712, 713), (658, 659, 708, 709), (662, 663, 704, 705), (666, 667, 700, 701), (650, 654, 713, 740), (652, 658, 709, 732), (661, 662, 705, 706), (665, 666, 701, 702), (664, 665, 702, 703), (651, 657, 710, 736), (660, 661, 706, 707), (659, 660, 707, 708), (663, 664, 703, 704), (655, 656, 711, 712), (669, 684, 699), (670, 668, 685), (669, 653, 714), (667, 668, 700), (700, 668, 715), (669, 714, 729), (657, 652, 732, 710), (656, 651, 736, 711), (653, 650, 740, 714)])
me_jelly.polygons.foreach_set('use_smooth', [True] * 748)
_uv = me_jelly.uv_layers.new(name='UV_Jelly')
_uv.uv.foreach_set('vector', [0.4946, 0.974, 0.5945, 0.9741, 0.5874, 0.9829, 0.4945, 0.9829, 0.3984, 0.8897, 0.4268, 0.8896, 0.4337, 0.8992, 0.4082, 0.8994, 0.5553, 0.9371, 0.4926, 0.9372, 0.4924, 0.9464, 0.5651, 0.9463, 0.5564, 0.9368, 0.5818, 0.9369, 0.5958, 0.9461, 0.5664, 0.9459, 0.4941, 0.9182, 0.5502, 0.9183, 0.5533, 0.9276, 0.4941, 0.9275, 0.4924, 0.9464, 0.4203, 0.9463, 0.4103, 0.9555, 0.4923, 0.9556, 0.494, 0.9088, 0.5471, 0.9088, 0.5502, 0.9183, 0.4941, 0.9182, 0.4924, 0.8804, 0.4186, 0.8803, 0.4256, 0.8899, 0.4925, 0.89, 0.5945, 0.9741, 0.6351, 0.9743, 0.6252, 0.9831, 0.5874, 0.9829, 0.4303, 0.9371, 0.4049, 0.9369, 0.3909, 0.9461, 0.4203, 0.9463, 0.4314, 0.9368, 0.4941, 0.9367, 0.4943, 0.9459, 0.4216, 0.9459, 0.4049, 0.9369, 0.4314, 0.9368, 0.4216, 0.9459, 0.3909, 0.9461, 0.4216, 0.9459, 0.4943, 0.9459, 0.4944, 0.955, 0.4118, 0.9551, 0.363, 0.9646, 0.402, 0.9643, 0.394, 0.9741, 0.3516, 0.9743, 0.4004, 0.9648, 0.363, 0.9646, 0.3516, 0.9743, 0.3922, 0.9745, 0.5864, 0.9643, 0.6237, 0.9646, 0.6351, 0.9743, 0.5945, 0.9741, 0.5927, 0.9745, 0.4921, 0.9746, 0.4922, 0.9834, 0.5858, 0.9833, 0.3516, 0.9743, 0.394, 0.9741, 0.4009, 0.9829, 0.3615, 0.9831, 0.5847, 0.9648, 0.4922, 0.9649, 0.4921, 0.9746, 0.5927, 0.9745, 0.4922, 0.9649, 0.4004, 0.9648, 0.3922, 0.9745, 0.4921, 0.9746, 0.6351, 0.9743, 0.5927, 0.9745, 0.5858, 0.9833, 0.6252, 0.9831, 0.5664, 0.9459, 0.5958, 0.9461, 0.6097, 0.9553, 0.5764, 0.9551, 0.4943, 0.9459, 0.5664, 0.9459, 0.5764, 0.9551, 0.4944, 0.955, 0.5818, 0.9369, 0.5553, 0.9371, 0.5651, 0.9463, 0.5958, 0.9461, 0.3922, 0.9745, 0.3516, 0.9743, 0.3615, 0.9831, 0.3993, 0.9833, 0.5958, 0.9461, 0.5651, 0.9463, 0.5749, 0.9555, 0.6097, 0.9553, 0.3909, 0.9461, 0.4216, 0.9459, 0.4118, 0.9551, 0.377, 0.9553, 0.5651, 0.9463, 0.4924, 0.9464, 0.4923, 0.9556, 0.5749, 0.9555, 0.5599, 0.8899, 0.4925, 0.89, 0.4926, 0.8996, 0.553, 0.8995, 0.394, 0.9741, 0.4946, 0.974, 0.4945, 0.9829, 0.4009, 0.9829, 0.3886, 0.8801, 0.4199, 0.8799, 0.4268, 0.8896, 0.3984, 0.8897, 0.377, 0.9553, 0.4118, 0.9551, 0.402, 0.9643, 0.363, 0.9646, 0.5471, 0.9088, 0.5687, 0.909, 0.5731, 0.9184, 0.5502, 0.9183, 0.4334, 0.9279, 0.4093, 0.9277, 0.4049, 0.9369, 0.4303, 0.9371, 0.6252, 0.9831, 0.5858, 0.9833, 0.5668, 0.9916, 0.5981, 0.9914, 0.3993, 0.9833, 0.3615, 0.9831, 0.3886, 0.9914, 0.4186, 0.9916, 0.5668, 0.8803, 0.4924, 0.8804, 0.4925, 0.89, 0.5599, 0.8899, 0.5462, 0.9091, 0.4927, 0.9092, 0.4926, 0.9186, 0.5492, 0.9186, 0.5764, 0.9551, 0.6097, 0.9553, 0.6237, 0.9646, 0.5864, 0.9643, 0.4927, 0.9092, 0.4396, 0.9091, 0.4365, 0.9186, 0.4926, 0.9186, 0.4082, 0.8994, 0.4337, 0.8992, 0.4405, 0.9088, 0.418, 0.909, 0.4942, 0.8895, 0.5611, 0.8896, 0.5541, 0.8992, 0.4941, 0.8991, 0.4375, 0.9183, 0.4941, 0.9182, 0.4941, 0.9275, 0.4344, 0.9276, 0.5523, 0.9279, 0.4926, 0.928, 0.4926, 0.9372, 0.5553, 0.9371, 0.4405, 0.9088, 0.494, 0.9088, 0.4941, 0.9182, 0.4375, 0.9183, 0.4344, 0.9276, 0.4941, 0.9275, 0.4941, 0.9367, 0.4314, 0.9368, 0.4925, 0.89, 0.4256, 0.8899, 0.4326, 0.8995, 0.4926, 0.8996, 0.4203, 0.9463, 0.3909, 0.9461, 0.377, 0.9553, 0.4103, 0.9555, 0.402, 0.9643, 0.4945, 0.9642, 0.4946, 0.974, 0.394, 0.9741, 0.5502, 0.9183, 0.5731, 0.9184, 0.5774, 0.9277, 0.5533, 0.9276, 0.4926, 0.9372, 0.4303, 0.9371, 0.4203, 0.9463, 0.4924, 0.9464, 0.4945, 0.9642, 0.5864, 0.9643, 0.5945, 0.9741, 0.4946, 0.974, 0.4923, 0.9556, 0.4103, 0.9555, 0.4004, 0.9648, 0.4922, 0.9649, 0.4921, 0.9746, 0.3922, 0.9745, 0.3993, 0.9833, 0.4922, 0.9834, 0.4199, 0.8799, 0.4943, 0.8798, 0.4942, 0.8895, 0.4268, 0.8896, 0.4941, 0.9367, 0.5564, 0.9368, 0.5664, 0.9459, 0.4943, 0.9459, 0.6237, 0.9646, 0.5847, 0.9648, 0.5927, 0.9745, 0.6351, 0.9743, 0.5681, 0.8737, 0.5981, 0.8739, 0.5981, 0.8801, 0.5681, 0.8799, 0.4943, 0.9911, 0.4934, 0.9948, 0.3886, 0.9914, 0.4199, 0.9912, 0.5981, 0.9914, 0.5668, 0.9916, 0.4924, 0.9916, 0.4934, 0.9948, 0.6097, 0.9553, 0.5749, 0.9555, 0.5847, 0.9648, 0.6237, 0.9646, 0.4944, 0.955, 0.5764, 0.9551, 0.5864, 0.9643, 0.4945, 0.9642, 0.4136, 0.9184, 0.4375, 0.9183, 0.4344, 0.9276, 0.4093, 0.9277, 0.5533, 0.9276, 0.5774, 0.9277, 0.5818, 0.9369, 0.5564, 0.9368, 0.4326, 0.8995, 0.4082, 0.8994, 0.418, 0.909, 0.4396, 0.9091, 0.5749, 0.9555, 0.4923, 0.9556, 0.4922, 0.9649, 0.5847, 0.9648, 0.4926, 0.8996, 0.4326, 0.8995, 0.4396, 0.9091, 0.4927, 0.9092, 0.3615, 0.9831, 0.4009, 0.9829, 0.4199, 0.9912, 0.3886, 0.9914, 0.5687, 0.909, 0.5462, 0.9091, 0.5492, 0.9186, 0.5731, 0.9184, 0.3886, 0.8739, 0.4199, 0.8737, 0.4199, 0.8799, 0.3886, 0.8801, 0.5731, 0.9184, 0.5492, 0.9186, 0.5523, 0.9279, 0.5774, 0.9277, 0.4924, 0.8742, 0.4186, 0.8741, 0.4186, 0.8803, 0.4924, 0.8804, 0.5785, 0.8994, 0.553, 0.8995, 0.5462, 0.9091, 0.5687, 0.909, 0.4922, 0.9834, 0.3993, 0.9833, 0.4186, 0.9916, 0.4924, 0.9916, 0.4093, 0.9277, 0.4344, 0.9276, 0.4314, 0.9368, 0.4049, 0.9369, 0.5981, 0.8739, 0.5668, 0.8741, 0.5668, 0.8803, 0.5981, 0.8801, 0.4186, 0.8741, 0.3886, 0.8739, 0.3886, 0.8801, 0.4186, 0.8803, 0.4943, 0.8736, 0.5681, 0.8737, 0.5681, 0.8799, 0.4943, 0.8798, 0.4941, 0.8991, 0.5541, 0.8992, 0.5471, 0.9088, 0.494, 0.9088, 0.4009, 0.9829, 0.4945, 0.9829, 0.4943, 0.9911, 0.4199, 0.9912, 0.5774, 0.9277, 0.5523, 0.9279, 0.5553, 0.9371, 0.5818, 0.9369, 0.5858, 0.9833, 0.4922, 0.9834, 0.4924, 0.9916, 0.5668, 0.9916, 0.4186, 0.8803, 0.3886, 0.8801, 0.3984, 0.8897, 0.4256, 0.8899, 0.4256, 0.8899, 0.3984, 0.8897, 0.4082, 0.8994, 0.4326, 0.8995, 0.4943, 0.8798, 0.5681, 0.8799, 0.5611, 0.8896, 0.4942, 0.8895, 0.4268, 0.8896, 0.4942, 0.8895, 0.4941, 0.8991, 0.4337, 0.8992, 0.5857, 0.8708, 0.5683, 0.8755, 0.5394, 0.8635, 0.5548, 0.8615, 0.54, 0.8594, 0.5681, 0.8799, 0.5981, 0.8801, 0.5883, 0.8897, 0.5611, 0.8896, 0.4199, 0.8737, 0.4943, 0.8736, 0.4943, 0.8798, 0.4199, 0.8799, 0.5981, 0.8801, 0.5668, 0.8803, 0.5599, 0.8899, 0.5883, 0.8897, 0.5883, 0.8897, 0.5599, 0.8899, 0.553, 0.8995, 0.5785, 0.8994, 0.5668, 0.8741, 0.4924, 0.8742, 0.4924, 0.8804, 0.5668, 0.8803, 0.5611, 0.8896, 0.5883, 0.8897, 0.5785, 0.8994, 0.5541, 0.8992, 0.4926, 0.928, 0.4334, 0.9279, 0.4303, 0.9371, 0.4926, 0.9372, 0.4396, 0.9091, 0.418, 0.909, 0.4136, 0.9184, 0.4365, 0.9186, 0.4365, 0.9186, 0.4136, 0.9184, 0.4093, 0.9277, 0.4334, 0.9279, 0.4103, 0.9555, 0.377, 0.9553, 0.363, 0.9646, 0.4004, 0.9648, 0.4945, 0.9829, 0.5874, 0.9829, 0.5681, 0.9912, 0.4943, 0.9911, 0.4934, 0.9948, 0.4924, 0.9916, 0.4186, 0.9916, 0.3886, 0.9914, 0.4941, 0.9275, 0.5533, 0.9276, 0.5564, 0.9368, 0.4941, 0.9367, 0.5541, 0.8992, 0.5785, 0.8994, 0.5687, 0.909, 0.5471, 0.9088, 0.553, 0.8995, 0.4926, 0.8996, 0.4927, 0.9092, 0.5462, 0.9091, 0.5492, 0.9186, 0.4926, 0.9186, 0.4926, 0.928, 0.5523, 0.9279, 0.4926, 0.9186, 0.4365, 0.9186, 0.4334, 0.9279, 0.4926, 0.928, 0.4118, 0.9551, 0.4944, 0.955, 0.4945, 0.9642, 0.402, 0.9643, 0.5874, 0.9829, 0.6252, 0.9831, 0.5981, 0.9914, 0.5681, 0.9912, 0.5681, 0.9912, 0.5981, 0.9914, 0.4934, 0.9948, 0.4943, 0.9911, 0.418, 0.909, 0.4405, 0.9088, 0.4375, 0.9183, 0.4136, 0.9184, 0.4337, 0.8992, 0.4941, 0.8991, 0.494, 0.9088, 0.4405, 0.9088, 0.2221, 0.9713, 0.2485, 0.9974, 0.4267, 0.9974, 0.419, 0.9713, 0.2744, 0.7529, 0.2796, 0.7464, 0.4551, 0.8312, 0.4532, 0.8387, 0.3264, 0.688, 0.3638, 0.6414, 0.4793, 0.698, 0.4691, 0.7576, 0.3001, 0.7208, 0.3264, 0.688, 0.4691, 0.7576, 0.4616, 0.7994, 0.2305, 0.819, 0.2048, 0.9355, 0.414, 0.9355, 0.4215, 0.8708, 0.2683, 0.7605, 0.2744, 0.7529, 0.4532, 0.8387, 0.451, 0.8474, 0.2632, 0.7669, 0.2683, 0.7605, 0.451, 0.8474, 0.448, 0.8548, 0.2855, 0.7389, 0.3001, 0.7208, 0.4616, 0.7994, 0.4572, 0.8222, 0.4052, 0.5897, 0.4378, 0.549, 0.4966, 0.5783, 0.4892, 0.6331, 0.2853, 0.8237, 0.2305, 0.819, 0.4215, 0.8708, 0.4374, 0.8755, 0.315, 0.9354, 0.2853, 0.8237, 0.4374, 0.8755, 0.4461, 0.9354, 0.2589, 0.7723, 0.2632, 0.7669, 0.448, 0.8548, 0.4425, 0.8639, 0.2796, 0.7464, 0.2855, 0.7389, 0.4572, 0.8222, 0.4551, 0.8312, 0.3638, 0.6414, 0.4052, 0.5897, 0.4892, 0.6331, 0.4793, 0.698, 0.6936, 0.819, 0.7121, 0.9355, 0.8518, 0.9355, 0.8211, 0.8886, 0.7183, 0.8057, 0.7142, 0.7972, 0.8364, 0.696, 0.8436, 0.7018, 0.6954, 0.761, 0.6751, 0.7235, 0.771, 0.6435, 0.8045, 0.6704, 0.7064, 0.7817, 0.6954, 0.761, 0.8045, 0.6704, 0.8228, 0.6852, 0.616, 0.6127, 0.5917, 0.5646, 0.6302, 0.5304, 0.6718, 0.5639, 0.6543, 0.8237, 0.6936, 0.819, 0.8211, 0.8886, 0.7559, 0.8933, 0.7219, 0.813, 0.7183, 0.8057, 0.8436, 0.7018, 0.8498, 0.7068, 0.7247, 0.8205, 0.7219, 0.813, 0.8498, 0.7068, 0.8576, 0.7131, 0.7106, 0.79, 0.7064, 0.7817, 0.8228, 0.6852, 0.8301, 0.691, 0.6462, 0.6701, 0.616, 0.6127, 0.6718, 0.5639, 0.7232, 0.6052, 0.6329, 0.9354, 0.6543, 0.8237, 0.7559, 0.8933, 0.7205, 0.9354, 0.6996, 0.9713, 0.6807, 0.9974, 0.7998, 0.9974, 0.8312, 0.9713, 0.7142, 0.7972, 0.7106, 0.79, 0.8301, 0.691, 0.8364, 0.696, 0.6751, 0.7235, 0.6462, 0.6701, 0.7232, 0.6052, 0.771, 0.6435, 0.2553, 0.7768, 0.2589, 0.7723, 0.4425, 0.8639, 0.4373, 0.8696, 0.729, 0.8256, 0.7247, 0.8205, 0.8576, 0.7131, 0.8632, 0.7176, 0.2048, 0.9355, 0.2221, 0.9713, 0.419, 0.9713, 0.414, 0.9355, 0.7121, 0.9355, 0.6996, 0.9713, 0.8312, 0.9713, 0.8518, 0.9355, 0.4054, 0.9792, 0.315, 0.9354, 0.4461, 0.9354, 0.4724, 0.9792, 0.568, 0.9792, 0.6329, 0.9354, 0.7205, 0.9354, 0.6128, 0.9792, 0.4215, 0.8708, 0.5857, 0.8708, 0.54, 0.8594, 0.5037, 0.8586, 0.4672, 0.8594, 0.4373, 0.8696, 0.4425, 0.8639, 0.6111, 0.8626, 0.6102, 0.8697, 0.4374, 0.8755, 0.4215, 0.8708, 0.4672, 0.8594, 0.4518, 0.8615, 0.4665, 0.8635, 0.414, 0.9355, 0.419, 0.9713, 0.5884, 0.9713, 0.5939, 0.9355, 0.4724, 0.9792, 0.4461, 0.9354, 0.5589, 0.9354, 0.5301, 0.9792, 0.4425, 0.8639, 0.448, 0.8548, 0.612, 0.8534, 0.6111, 0.8626, 0.5, 0.9784, 0.4724, 0.9792, 0.5301, 0.9792, 0.4966, 0.5783, 0.5224, 0.4439, 0.5507, 0.5803, 0.4551, 0.8312, 0.4572, 0.8222, 0.6074, 0.8199, 0.6088, 0.829, 0.448, 0.8548, 0.451, 0.8474, 0.6108, 0.8456, 0.612, 0.8534, 0.5683, 0.8755, 0.4374, 0.8755, 0.4665, 0.8635, 0.5028, 0.8644, 0.5394, 0.8635, 0.4461, 0.9354, 0.4374, 0.8755, 0.5683, 0.8755, 0.5589, 0.9354, 0.4793, 0.698, 0.4892, 0.6331, 0.5649, 0.6332, 0.5802, 0.6964, 0.419, 0.9713, 0.4267, 0.9974, 0.58, 0.9974, 0.5884, 0.9713, 0.4572, 0.8222, 0.4616, 0.7994, 0.6027, 0.7971, 0.6074, 0.8199, 0.4892, 0.6331, 0.4966, 0.5783, 0.5507, 0.5803, 0.5649, 0.6332, 0.451, 0.8474, 0.4532, 0.8387, 0.6098, 0.8366, 0.6108, 0.8456, 0.4215, 0.8708, 0.414, 0.9355, 0.5939, 0.9355, 0.5857, 0.8708, 0.4532, 0.8387, 0.4551, 0.8312, 0.6088, 0.829, 0.6098, 0.8366, 0.4691, 0.7576, 0.4793, 0.698, 0.5802, 0.6964, 0.5936, 0.7557, 0.4616, 0.7994, 0.4691, 0.7576, 0.5936, 0.7557, 0.6027, 0.7971, 0.5683, 0.8755, 0.5857, 0.8708, 0.6936, 0.819, 0.6543, 0.8237, 0.612, 0.8534, 0.6108, 0.8456, 0.7183, 0.8057, 0.7219, 0.813, 0.6074, 0.8199, 0.6027, 0.7971, 0.6954, 0.761, 0.7064, 0.7817, 0.5649, 0.6332, 0.5507, 0.5803, 0.5917, 0.5646, 0.616, 0.6127, 0.5589, 0.9354, 0.5683, 0.8755, 0.6543, 0.8237, 0.6329, 0.9354, 0.6111, 0.8626, 0.612, 0.8534, 0.7219, 0.813, 0.7247, 0.8205, 0.6088, 0.829, 0.6074, 0.8199, 0.7064, 0.7817, 0.7106, 0.79, 0.5802, 0.6964, 0.5649, 0.6332, 0.616, 0.6127, 0.6462, 0.6701, 0.5936, 0.7557, 0.5802, 0.6964, 0.6462, 0.6701, 0.6751, 0.7235, 0.5884, 0.9713, 0.58, 0.9974, 0.6807, 0.9974, 0.6996, 0.9713, 0.6098, 0.8366, 0.6088, 0.829, 0.7106, 0.79, 0.7142, 0.7972, 0.6108, 0.8456, 0.6098, 0.8366, 0.7142, 0.7972, 0.7183, 0.8057, 0.6027, 0.7971, 0.5936, 0.7557, 0.6751, 0.7235, 0.6954, 0.761, 0.5857, 0.8708, 0.5939, 0.9355, 0.7121, 0.9355, 0.6936, 0.819, 0.5, 0.9784, 0.4054, 0.9792, 0.4724, 0.9792, 0.4378, 0.549, 0.5224, 0.4439, 0.4966, 0.5783, 0.5, 0.9784, 0.5301, 0.9792, 0.568, 0.9792, 0.5507, 0.5803, 0.5224, 0.4439, 0.5917, 0.5646, 0.5917, 0.5646, 0.5224, 0.4439, 0.6302, 0.5304, 0.5, 0.9784, 0.568, 0.9792, 0.6128, 0.9792, 0.6102, 0.8697, 0.6111, 0.8626, 0.7247, 0.8205, 0.729, 0.8256, 0.5939, 0.9355, 0.5884, 0.9713, 0.6996, 0.9713, 0.7121, 0.9355, 0.5301, 0.9792, 0.5589, 0.9354, 0.6329, 0.9354, 0.568, 0.9792, 0.3613, 0.9633, 0.3711, 0.9718, 0.3938, 0.9719, 0.3857, 0.9634, 0.5167, 0.8897, 0.5151, 0.8993, 0.4517, 0.8992, 0.446, 0.8896, 0.5524, 0.9328, 0.5605, 0.9401, 0.602, 0.9402, 0.5882, 0.9329, 0.4291, 0.9324, 0.4177, 0.9397, 0.4842, 0.9399, 0.4865, 0.9326, 0.4225, 0.917, 0.4182, 0.9249, 0.4327, 0.925, 0.4362, 0.9171, 0.602, 0.9402, 0.6158, 0.9476, 0.5958, 0.9475, 0.5844, 0.9401, 0.4268, 0.9085, 0.4225, 0.917, 0.4362, 0.9171, 0.4398, 0.9086, 0.6043, 0.8804, 0.5946, 0.89, 0.5783, 0.8899, 0.5863, 0.8803, 0.3857, 0.9634, 0.3938, 0.9719, 0.4793, 0.9721, 0.4777, 0.9636, 0.573, 0.9328, 0.5844, 0.9401, 0.518, 0.9399, 0.5157, 0.9326, 0.4498, 0.9324, 0.4416, 0.9397, 0.4001, 0.9396, 0.4139, 0.9324, 0.5157, 0.9326, 0.518, 0.9399, 0.4416, 0.9397, 0.4498, 0.9324, 0.4416, 0.9397, 0.4335, 0.9471, 0.3864, 0.947, 0.4001, 0.9396, 0.5226, 0.955, 0.5245, 0.9636, 0.4188, 0.9634, 0.4254, 0.9547, 0.6071, 0.9552, 0.6164, 0.9638, 0.5245, 0.9636, 0.5226, 0.955, 0.395, 0.9547, 0.3857, 0.9634, 0.4777, 0.9636, 0.4796, 0.955, 0.5833, 0.9638, 0.5776, 0.9723, 0.631, 0.9724, 0.6408, 0.9639, 0.5245, 0.9636, 0.5228, 0.9721, 0.4246, 0.9719, 0.4188, 0.9634, 0.5767, 0.9552, 0.5833, 0.9638, 0.6408, 0.9639, 0.6296, 0.9553, 0.6296, 0.9553, 0.6408, 0.9639, 0.6164, 0.9638, 0.6071, 0.9552, 0.4777, 0.9636, 0.4793, 0.9721, 0.5776, 0.9723, 0.5833, 0.9638, 0.4177, 0.9397, 0.4064, 0.9471, 0.4819, 0.9473, 0.4842, 0.9399, 0.4001, 0.9396, 0.3864, 0.947, 0.4064, 0.9471, 0.4177, 0.9397, 0.4865, 0.9326, 0.4842, 0.9399, 0.5605, 0.9401, 0.5524, 0.9328, 0.6164, 0.9638, 0.6083, 0.9723, 0.5228, 0.9721, 0.5245, 0.9636, 0.4842, 0.9399, 0.4819, 0.9473, 0.5686, 0.9475, 0.5605, 0.9401, 0.518, 0.9399, 0.5203, 0.9473, 0.4335, 0.9471, 0.4416, 0.9397, 0.5605, 0.9401, 0.5686, 0.9475, 0.6158, 0.9476, 0.602, 0.9402, 0.5562, 0.8899, 0.5505, 0.8995, 0.585, 0.8996, 0.5946, 0.89, 0.4188, 0.9634, 0.4246, 0.9719, 0.3711, 0.9718, 0.3613, 0.9633, 0.5183, 0.8801, 0.5167, 0.8897, 0.446, 0.8896, 0.4403, 0.8799, 0.5203, 0.9473, 0.5226, 0.955, 0.4254, 0.9547, 0.4335, 0.9471, 0.4398, 0.9086, 0.4362, 0.9171, 0.4879, 0.9173, 0.4886, 0.9087, 0.5695, 0.9253, 0.573, 0.9328, 0.5157, 0.9326, 0.5149, 0.9251, 0.4793, 0.9721, 0.4838, 0.9803, 0.5618, 0.9805, 0.5776, 0.9723, 0.6083, 0.9723, 0.5863, 0.9805, 0.5183, 0.9803, 0.5228, 0.9721, 0.5618, 0.8803, 0.5562, 0.8899, 0.5946, 0.89, 0.6043, 0.8804, 0.5448, 0.9089, 0.5473, 0.9174, 0.5796, 0.9175, 0.5753, 0.9089, 0.4064, 0.9471, 0.395, 0.9547, 0.4796, 0.955, 0.4819, 0.9473, 0.5753, 0.9089, 0.5796, 0.9175, 0.5659, 0.9174, 0.5624, 0.9089, 0.5151, 0.8993, 0.5135, 0.9087, 0.4573, 0.9086, 0.4517, 0.8992, 0.4075, 0.8895, 0.4171, 0.8991, 0.4318, 0.8992, 0.4238, 0.8896, 0.4548, 0.9171, 0.4523, 0.925, 0.4182, 0.9249, 0.4225, 0.917, 0.5498, 0.9253, 0.5524, 0.9328, 0.5882, 0.9329, 0.5839, 0.9254, 0.4573, 0.9086, 0.4548, 0.9171, 0.4225, 0.917, 0.4268, 0.9085, 0.4523, 0.925, 0.4498, 0.9324, 0.4139, 0.9324, 0.4182, 0.9249, 0.5946, 0.89, 0.585, 0.8996, 0.5703, 0.8995, 0.5783, 0.8899, 0.5844, 0.9401, 0.5958, 0.9475, 0.5203, 0.9473, 0.518, 0.9399, 0.4254, 0.9547, 0.4188, 0.9634, 0.3613, 0.9633, 0.3726, 0.9546, 0.4362, 0.9171, 0.4327, 0.925, 0.4872, 0.9251, 0.4879, 0.9173, 0.5882, 0.9329, 0.602, 0.9402, 0.5844, 0.9401, 0.573, 0.9328, 0.3726, 0.9546, 0.3613, 0.9633, 0.3857, 0.9634, 0.395, 0.9547, 0.6158, 0.9476, 0.6296, 0.9553, 0.6071, 0.9552, 0.5958, 0.9475, 0.6408, 0.9639, 0.631, 0.9724, 0.6083, 0.9723, 0.6164, 0.9638, 0.4403, 0.8799, 0.446, 0.8896, 0.4075, 0.8895, 0.3978, 0.8798, 0.4139, 0.9324, 0.4001, 0.9396, 0.4177, 0.9397, 0.4291, 0.9324, 0.4796, 0.955, 0.4777, 0.9636, 0.5833, 0.9638, 0.5767, 0.9552, 0.4159, 0.8737, 0.4159, 0.8799, 0.4838, 0.8801, 0.4838, 0.8739, 0.3978, 0.98, 0.4403, 0.9801, 0.5183, 0.9803, 0.5011, 0.9837, 0.4838, 0.9803, 0.5011, 0.9837, 0.6043, 0.9806, 0.5618, 0.9805, 0.4819, 0.9473, 0.4796, 0.955, 0.5767, 0.9552, 0.5686, 0.9475, 0.3864, 0.947, 0.3726, 0.9546, 0.395, 0.9547, 0.4064, 0.9471, 0.5142, 0.9173, 0.5149, 0.9251, 0.4523, 0.925, 0.4548, 0.9171, 0.4327, 0.925, 0.4291, 0.9324, 0.4865, 0.9326, 0.4872, 0.9251, 0.5703, 0.8995, 0.5624, 0.9089, 0.5135, 0.9087, 0.5151, 0.8993, 0.5686, 0.9475, 0.5767, 0.9552, 0.6296, 0.9553, 0.6158, 0.9476, 0.585, 0.8996, 0.5753, 0.9089, 0.5624, 0.9089, 0.5703, 0.8995, 0.5228, 0.9721, 0.5183, 0.9803, 0.4403, 0.9801, 0.4246, 0.9719, 0.4886, 0.9087, 0.4879, 0.9173, 0.5473, 0.9174, 0.5448, 0.9089, 0.5183, 0.8739, 0.5183, 0.8801, 0.4403, 0.8799, 0.4403, 0.8737, 0.4879, 0.9173, 0.4872, 0.9251, 0.5498, 0.9253, 0.5473, 0.9174, 0.6043, 0.8742, 0.6043, 0.8804, 0.5863, 0.8803, 0.5863, 0.8741, 0.487, 0.8993, 0.4886, 0.9087, 0.5448, 0.9089, 0.5505, 0.8995, 0.631, 0.9724, 0.6043, 0.9806, 0.5863, 0.9805, 0.6083, 0.9723, 0.5149, 0.9251, 0.5157, 0.9326, 0.4498, 0.9324, 0.4523, 0.925, 0.4838, 0.8739, 0.4838, 0.8801, 0.5618, 0.8803, 0.5618, 0.8741, 0.5863, 0.8741, 0.5863, 0.8803, 0.5183, 0.8801, 0.5183, 0.8739, 0.3978, 0.8736, 0.3978, 0.8798, 0.4159, 0.8799, 0.4159, 0.8737, 0.4171, 0.8991, 0.4268, 0.9085, 0.4398, 0.9086, 0.4318, 0.8992, 0.4246, 0.9719, 0.4403, 0.9801, 0.3978, 0.98, 0.3711, 0.9718, 0.4872, 0.9251, 0.4865, 0.9326, 0.5524, 0.9328, 0.5498, 0.9253, 0.5776, 0.9723, 0.5618, 0.9805, 0.6043, 0.9806, 0.631, 0.9724, 0.5863, 0.8803, 0.5783, 0.8899, 0.5167, 0.8897, 0.5183, 0.8801, 0.5783, 0.8899, 0.5703, 0.8995, 0.5151, 0.8993, 0.5167, 0.8897, 0.3978, 0.8798, 0.4075, 0.8895, 0.4238, 0.8896, 0.4159, 0.8799, 0.446, 0.8896, 0.4517, 0.8992, 0.4171, 0.8991, 0.4075, 0.8895, 0.0793, 0.8708, 0.09229, 0.8594, 0.1257, 0.8615, 0.1641, 0.8635, 0.1648, 0.8755, 0.4159, 0.8799, 0.4238, 0.8896, 0.4854, 0.8897, 0.4838, 0.8801, 0.4403, 0.8737, 0.4403, 0.8799, 0.3978, 0.8798, 0.3978, 0.8736, 0.4838, 0.8801, 0.4854, 0.8897, 0.5562, 0.8899, 0.5618, 0.8803, 0.4854, 0.8897, 0.487, 0.8993, 0.5505, 0.8995, 0.5562, 0.8899, 0.5618, 0.8741, 0.5618, 0.8803, 0.6043, 0.8804, 0.6043, 0.8742, 0.4238, 0.8896, 0.4318, 0.8992, 0.487, 0.8993, 0.4854, 0.8897, 0.5839, 0.9254, 0.5882, 0.9329, 0.573, 0.9328, 0.5695, 0.9253, 0.5624, 0.9089, 0.5659, 0.9174, 0.5142, 0.9173, 0.5135, 0.9087, 0.5659, 0.9174, 0.5695, 0.9253, 0.5149, 0.9251, 0.5142, 0.9173, 0.5958, 0.9475, 0.6071, 0.9552, 0.5226, 0.955, 0.5203, 0.9473, 0.3711, 0.9718, 0.3978, 0.98, 0.4159, 0.9801, 0.3938, 0.9719, 0.5011, 0.9837, 0.5183, 0.9803, 0.5863, 0.9805, 0.6043, 0.9806, 0.4182, 0.9249, 0.4139, 0.9324, 0.4291, 0.9324, 0.4327, 0.925, 0.4318, 0.8992, 0.4398, 0.9086, 0.4886, 0.9087, 0.487, 0.8993, 0.5505, 0.8995, 0.5448, 0.9089, 0.5753, 0.9089, 0.585, 0.8996, 0.5473, 0.9174, 0.5498, 0.9253, 0.5839, 0.9254, 0.5796, 0.9175, 0.5796, 0.9175, 0.5839, 0.9254, 0.5695, 0.9253, 0.5659, 0.9174, 0.4335, 0.9471, 0.4254, 0.9547, 0.3726, 0.9546, 0.3864, 0.947, 0.3938, 0.9719, 0.4159, 0.9801, 0.4838, 0.9803, 0.4793, 0.9721, 0.4159, 0.9801, 0.3978, 0.98, 0.5011, 0.9837, 0.4838, 0.9803, 0.5135, 0.9087, 0.5142, 0.9173, 0.4548, 0.9171, 0.4573, 0.9086, 0.4517, 0.8992, 0.4573, 0.9086, 0.4268, 0.9085, 0.4171, 0.8991, 0.2221, 0.9713, 0.09405, 0.9713, 0.1326, 0.9974, 0.2485, 0.9974, 0.2744, 0.7529, 0.1532, 0.5963, 0.1601, 0.5927, 0.2796, 0.7464, 0.3264, 0.688, 0.2285, 0.5633, 0.2856, 0.5409, 0.3638, 0.6414, 0.3001, 0.7208, 0.1895, 0.5795, 0.2285, 0.5633, 0.3264, 0.688, 0.2305, 0.819, 0.1064, 0.8708, 0.06877, 0.9355, 0.2048, 0.9355, 0.2683, 0.7605, 0.1451, 0.6004, 0.1532, 0.5963, 0.2744, 0.7529, 0.2632, 0.7669, 0.1385, 0.6049, 0.1451, 0.6004, 0.2683, 0.7605, 0.2855, 0.7389, 0.1683, 0.5887, 0.1895, 0.5795, 0.3001, 0.7208, 0.4052, 0.5897, 0.3489, 0.5174, 0.3966, 0.498, 0.4378, 0.549, 0.2853, 0.8237, 0.1864, 0.8755, 0.1064, 0.8708, 0.2305, 0.819, 0.315, 0.9354, 0.2297, 0.9354, 0.1864, 0.8755, 0.2853, 0.8237, 0.2589, 0.7723, 0.1308, 0.6124, 0.1385, 0.6049, 0.2632, 0.7669, 0.2796, 0.7464, 0.1601, 0.5927, 0.1683, 0.5887, 0.2855, 0.7389, 0.3638, 0.6414, 0.2856, 0.5409, 0.3489, 0.5174, 0.4052, 0.5897, 0.1002, 0.819, 0.1789, 0.8886, 0.1482, 0.9355, 0.06195, 0.9355, 0.1281, 0.3309, 0.2009, 0.1835, 0.2079, 0.1889, 0.1373, 0.3331, 0.1765, 0.3436, 0.239, 0.2134, 0.2728, 0.2409, 0.2173, 0.3552, 0.154, 0.3374, 0.221, 0.1991, 0.239, 0.2134, 0.1765, 0.3436, 0.3402, 0.3874, 0.3742, 0.3247, 0.415, 0.3575, 0.3899, 0.4022, 0.1814, 0.8237, 0.2441, 0.8933, 0.1789, 0.8886, 0.1002, 0.819, 0.1202, 0.329, 0.1949, 0.1788, 0.2009, 0.1835, 0.1281, 0.3309, 0.1122, 0.3278, 0.1874, 0.1731, 0.1949, 0.1788, 0.1202, 0.329, 0.145, 0.3351, 0.2139, 0.1936, 0.221, 0.1991, 0.154, 0.3374, 0.2762, 0.3713, 0.3219, 0.2821, 0.3742, 0.3247, 0.3402, 0.3874, 0.2255, 0.9354, 0.2795, 0.9354, 0.2441, 0.8933, 0.1814, 0.8237, 0.08764, 0.9713, 0.1688, 0.9713, 0.2002, 0.9974, 0.1268, 0.9974, 0.1373, 0.3331, 0.2079, 0.1889, 0.2139, 0.1936, 0.145, 0.3351, 0.2173, 0.3552, 0.2728, 0.2409, 0.3219, 0.2821, 0.2762, 0.3713, 0.2553, 0.7768, 0.1263, 0.6188, 0.1308, 0.6124, 0.2589, 0.7723, 0.1063, 0.3247, 0.182, 0.1689, 0.1874, 0.1731, 0.1122, 0.3278, 0.2048, 0.9355, 0.06877, 0.9355, 0.09405, 0.9713, 0.2221, 0.9713, 0.06195, 0.9355, 0.1482, 0.9355, 0.1688, 0.9713, 0.08764, 0.9713, 0.4054, 0.9792, 0.3618, 0.9792, 0.2297, 0.9354, 0.315, 0.9354, 0.3596, 0.9792, 0.3872, 0.9792, 0.2795, 0.9354, 0.2255, 0.9354, 0.1064, 0.8708, 0.1043, 0.8594, 0.08342, 0.8586, 0.09229, 0.8594, 0.0793, 0.8708, 0.1263, 0.6188, 0.0888, 0.4502, 0.09564, 0.4477, 0.1308, 0.6124, 0.1864, 0.8755, 0.1761, 0.8635, 0.1427, 0.8615, 0.1043, 0.8594, 0.1064, 0.8708, 0.06877, 0.9355, 0.03907, 0.9355, 0.0661, 0.9713, 0.09405, 0.9713, 0.3618, 0.9792, 0.3523, 0.9792, 0.2111, 0.9354, 0.2297, 0.9354, 0.1308, 0.6124, 0.09564, 0.4477, 0.1044, 0.4449, 0.1385, 0.6049, 0.5, 0.9784, 0.3523, 0.9792, 0.3618, 0.9792, 0.3966, 0.498, 0.3831, 0.4458, 0.5224, 0.4439, 0.1601, 0.5927, 0.129, 0.4426, 0.1381, 0.442, 0.1683, 0.5887, 0.1385, 0.6049, 0.1044, 0.4449, 0.1123, 0.4443, 0.1451, 0.6004, 0.1648, 0.8755, 0.1641, 0.8635, 0.185, 0.8644, 0.1761, 0.8635, 0.1864, 0.8755, 0.2297, 0.9354, 0.2111, 0.9354, 0.1648, 0.8755, 0.1864, 0.8755, 0.2856, 0.5409, 0.2648, 0.4429, 0.3311, 0.4457, 0.3489, 0.5174, 0.09405, 0.9713, 0.0661, 0.9713, 0.1073, 0.9974, 0.1326, 0.9974, 0.1683, 0.5887, 0.1381, 0.442, 0.1613, 0.4417, 0.1895, 0.5795, 0.3489, 0.5174, 0.3311, 0.4457, 0.3831, 0.4458, 0.3966, 0.498, 0.1451, 0.6004, 0.1123, 0.4443, 0.1213, 0.4433, 0.1532, 0.5963, 0.1064, 0.8708, 0.0793, 0.8708, 0.03907, 0.9355, 0.06877, 0.9355, 0.1532, 0.5963, 0.1213, 0.4433, 0.129, 0.4426, 0.1601, 0.5927, 0.2285, 0.5633, 0.2035, 0.4416, 0.2648, 0.4429, 0.2856, 0.5409, 0.1895, 0.5795, 0.1613, 0.4417, 0.2035, 0.4416, 0.2285, 0.5633, 0.1648, 0.8755, 0.1814, 0.8237, 0.1002, 0.819, 0.0793, 0.8708, 0.1044, 0.4449, 0.1202, 0.329, 0.1281, 0.3309, 0.1123, 0.4443, 0.1381, 0.442, 0.154, 0.3374, 0.1765, 0.3436, 0.1613, 0.4417, 0.3311, 0.4457, 0.3402, 0.3874, 0.3899, 0.4022, 0.3831, 0.4458, 0.2111, 0.9354, 0.2255, 0.9354, 0.1814, 0.8237, 0.1648, 0.8755, 0.09564, 0.4477, 0.1122, 0.3278, 0.1202, 0.329, 0.1044, 0.4449, 0.129, 0.4426, 0.145, 0.3351, 0.154, 0.3374, 0.1381, 0.442, 0.2648, 0.4429, 0.2762, 0.3713, 0.3402, 0.3874, 0.3311, 0.4457, 0.2035, 0.4416, 0.2173, 0.3552, 0.2762, 0.3713, 0.2648, 0.4429, 0.0661, 0.9713, 0.08764, 0.9713, 0.1268, 0.9974, 0.1073, 0.9974, 0.1213, 0.4433, 0.1373, 0.3331, 0.145, 0.3351, 0.129, 0.4426, 0.1123, 0.4443, 0.1281, 0.3309, 0.1373, 0.3331, 0.1213, 0.4433, 0.1613, 0.4417, 0.1765, 0.3436, 0.2173, 0.3552, 0.2035, 0.4416, 0.0793, 0.8708, 0.1002, 0.819, 0.06195, 0.9355, 0.03907, 0.9355, 0.5, 0.9784, 0.3618, 0.9792, 0.4054, 0.9792, 0.4378, 0.549, 0.3966, 0.498, 0.5224, 0.4439, 0.5, 0.9784, 0.3596, 0.9792, 0.3523, 0.9792, 0.3831, 0.4458, 0.3899, 0.4022, 0.5224, 0.4439, 0.3899, 0.4022, 0.415, 0.3575, 0.5224, 0.4439, 0.5, 0.9784, 0.3872, 0.9792, 0.3596, 0.9792, 0.0888, 0.4502, 0.1063, 0.3247, 0.1122, 0.3278, 0.09564, 0.4477, 0.03907, 0.9355, 0.06195, 0.9355, 0.08764, 0.9713, 0.0661, 0.9713, 0.3523, 0.9792, 0.3596, 0.9792, 0.2255, 0.9354, 0.2111, 0.9354, 0.6387, 0.9684, 0.6289, 0.9771, 0.6062, 0.9771, 0.6143, 0.9685, 0.4833, 0.8897, 0.4849, 0.8994, 0.5483, 0.8992, 0.554, 0.8896, 0.4476, 0.9352, 0.4395, 0.9433, 0.398, 0.9434, 0.4118, 0.9352, 0.5709, 0.9348, 0.5823, 0.9429, 0.5158, 0.9431, 0.5135, 0.935, 0.5775, 0.9179, 0.5818, 0.9265, 0.5673, 0.9265, 0.5638, 0.9179, 0.398, 0.9434, 0.3842, 0.9515, 0.4042, 0.9514, 0.4156, 0.9433, 0.5732, 0.9088, 0.5775, 0.9179, 0.5638, 0.9179, 0.5602, 0.9088, 0.3957, 0.8804, 0.4054, 0.89, 0.4217, 0.8899, 0.4137, 0.8803, 0.6143, 0.9685, 0.6062, 0.9771, 0.5207, 0.9773, 0.5223, 0.9687, 0.427, 0.9352, 0.4156, 0.9433, 0.482, 0.9431, 0.4843, 0.935, 0.5502, 0.9348, 0.5584, 0.9429, 0.5999, 0.9428, 0.5861, 0.9347, 0.4843, 0.935, 0.482, 0.9431, 0.5584, 0.9429, 0.5502, 0.9348, 0.5584, 0.9429, 0.5665, 0.951, 0.6136, 0.9509, 0.5999, 0.9428, 0.4774, 0.9596, 0.4755, 0.9687, 0.5812, 0.9685, 0.5746, 0.9594, 0.3929, 0.9598, 0.3836, 0.9689, 0.4755, 0.9687, 0.4774, 0.9596, 0.605, 0.9594, 0.6143, 0.9685, 0.5223, 0.9687, 0.5204, 0.9596, 0.4167, 0.9689, 0.4224, 0.9775, 0.369, 0.9776, 0.3592, 0.969, 0.4755, 0.9687, 0.4772, 0.9773, 0.5754, 0.9771, 0.5812, 0.9685, 0.4233, 0.9598, 0.4167, 0.9689, 0.3592, 0.969, 0.3704, 0.9599, 0.3704, 0.9599, 0.3592, 0.969, 0.3836, 0.9689, 0.3929, 0.9598, 0.5223, 0.9687, 0.5207, 0.9773, 0.4224, 0.9775, 0.4167, 0.9689, 0.5823, 0.9429, 0.5936, 0.951, 0.5181, 0.9512, 0.5158, 0.9431, 0.5999, 0.9428, 0.6136, 0.9509, 0.5936, 0.951, 0.5823, 0.9429, 0.5135, 0.935, 0.5158, 0.9431, 0.4395, 0.9433, 0.4476, 0.9352, 0.3836, 0.9689, 0.3917, 0.9775, 0.4772, 0.9773, 0.4755, 0.9687, 0.5158, 0.9431, 0.5181, 0.9512, 0.4314, 0.9514, 0.4395, 0.9433, 0.482, 0.9431, 0.4797, 0.9512, 0.5665, 0.951, 0.5584, 0.9429, 0.4395, 0.9433, 0.4314, 0.9514, 0.3842, 0.9515, 0.398, 0.9434, 0.4438, 0.8899, 0.4495, 0.8995, 0.415, 0.8996, 0.4054, 0.89, 0.5812, 0.9685, 0.5754, 0.9771, 0.6289, 0.9771, 0.6387, 0.9684, 0.4817, 0.8801, 0.4833, 0.8897, 0.554, 0.8896, 0.5597, 0.8799, 0.4797, 0.9512, 0.4774, 0.9596, 0.5746, 0.9594, 0.5665, 0.951, 0.5602, 0.9088, 0.5638, 0.9179, 0.5121, 0.9181, 0.5114, 0.909, 0.4305, 0.9269, 0.427, 0.9352, 0.4843, 0.935, 0.4851, 0.9267, 0.5207, 0.9773, 0.5162, 0.9855, 0.4382, 0.9857, 0.4224, 0.9775, 0.3917, 0.9775, 0.4137, 0.9857, 0.4817, 0.9855, 0.4772, 0.9773, 0.4382, 0.8803, 0.4438, 0.8899, 0.4054, 0.89, 0.3957, 0.8804, 0.4552, 0.9091, 0.4527, 0.9183, 0.4204, 0.9183, 0.4247, 0.9092, 0.5936, 0.951, 0.605, 0.9594, 0.5204, 0.9596, 0.5181, 0.9512, 0.4247, 0.9092, 0.4204, 0.9183, 0.4341, 0.9183, 0.4376, 0.9091, 0.4849, 0.8994, 0.4865, 0.909, 0.5427, 0.9088, 0.5483, 0.8992, 0.5925, 0.8895, 0.5829, 0.8991, 0.5682, 0.8992, 0.5762, 0.8896, 0.5452, 0.9179, 0.5477, 0.9265, 0.5818, 0.9265, 0.5775, 0.9179, 0.4502, 0.9269, 0.4476, 0.9352, 0.4118, 0.9352, 0.4161, 0.9269, 0.5427, 0.9088, 0.5452, 0.9179, 0.5775, 0.9179, 0.5732, 0.9088, 0.5477, 0.9265, 0.5502, 0.9348, 0.5861, 0.9347, 0.5818, 0.9265, 0.4054, 0.89, 0.415, 0.8996, 0.4297, 0.8995, 0.4217, 0.8899, 0.4156, 0.9433, 0.4042, 0.9514, 0.4797, 0.9512, 0.482, 0.9431, 0.5746, 0.9594, 0.5812, 0.9685, 0.6387, 0.9684, 0.6274, 0.9593, 0.5638, 0.9179, 0.5673, 0.9265, 0.5128, 0.9267, 0.5121, 0.9181, 0.4118, 0.9352, 0.398, 0.9434, 0.4156, 0.9433, 0.427, 0.9352, 0.6274, 0.9593, 0.6387, 0.9684, 0.6143, 0.9685, 0.605, 0.9594, 0.3842, 0.9515, 0.3704, 0.9599, 0.3929, 0.9598, 0.4042, 0.9514, 0.3592, 0.969, 0.369, 0.9776, 0.3917, 0.9775, 0.3836, 0.9689, 0.5597, 0.8799, 0.554, 0.8896, 0.5925, 0.8895, 0.6022, 0.8798, 0.5861, 0.9347, 0.5999, 0.9428, 0.5823, 0.9429, 0.5709, 0.9348, 0.5204, 0.9596, 0.5223, 0.9687, 0.4167, 0.9689, 0.4233, 0.9598, 0.5841, 0.8737, 0.5841, 0.8799, 0.5162, 0.8801, 0.5162, 0.8739, 0.6022, 0.9853, 0.5597, 0.9853, 0.4817, 0.9855, 0.4989, 0.989, 0.5162, 0.9855, 0.4989, 0.989, 0.3957, 0.9858, 0.4382, 0.9857, 0.5181, 0.9512, 0.5204, 0.9596, 0.4233, 0.9598, 0.4314, 0.9514, 0.6136, 0.9509, 0.6274, 0.9593, 0.605, 0.9594, 0.5936, 0.951, 0.4858, 0.9181, 0.4851, 0.9267, 0.5477, 0.9265, 0.5452, 0.9179, 0.5673, 0.9265, 0.5709, 0.9348, 0.5135, 0.935, 0.5128, 0.9267, 0.4297, 0.8995, 0.4376, 0.9091, 0.4865, 0.909, 0.4849, 0.8994, 0.4314, 0.9514, 0.4233, 0.9598, 0.3704, 0.9599, 0.3842, 0.9515, 0.415, 0.8996, 0.4247, 0.9092, 0.4376, 0.9091, 0.4297, 0.8995, 0.4772, 0.9773, 0.4817, 0.9855, 0.5597, 0.9853, 0.5754, 0.9771, 0.5114, 0.909, 0.5121, 0.9181, 0.4527, 0.9183, 0.4552, 0.9091, 0.4817, 0.8739, 0.4817, 0.8801, 0.5597, 0.8799, 0.5597, 0.8737, 0.5121, 0.9181, 0.5128, 0.9267, 0.4502, 0.9269, 0.4527, 0.9183, 0.3957, 0.8742, 0.3957, 0.8804, 0.4137, 0.8803, 0.4137, 0.8741, 0.513, 0.8994, 0.5114, 0.909, 0.4552, 0.9091, 0.4495, 0.8995, 0.369, 0.9776, 0.3957, 0.9858, 0.4137, 0.9857, 0.3917, 0.9775, 0.4851, 0.9267, 0.4843, 0.935, 0.5502, 0.9348, 0.5477, 0.9265, 0.5162, 0.8739, 0.5162, 0.8801, 0.4382, 0.8803, 0.4382, 0.8741, 0.4137, 0.8741, 0.4137, 0.8803, 0.4817, 0.8801, 0.4817, 0.8739, 0.6022, 0.8736, 0.6022, 0.8798, 0.5841, 0.8799, 0.5841, 0.8737, 0.5829, 0.8991, 0.5732, 0.9088, 0.5602, 0.9088, 0.5682, 0.8992, 0.5754, 0.9771, 0.5597, 0.9853, 0.6022, 0.9853, 0.6289, 0.9771, 0.5128, 0.9267, 0.5135, 0.935, 0.4476, 0.9352, 0.4502, 0.9269, 0.4224, 0.9775, 0.4382, 0.9857, 0.3957, 0.9858, 0.369, 0.9776, 0.4137, 0.8803, 0.4217, 0.8899, 0.4833, 0.8897, 0.4817, 0.8801, 0.4217, 0.8899, 0.4297, 0.8995, 0.4849, 0.8994, 0.4833, 0.8897, 0.6022, 0.8798, 0.5925, 0.8895, 0.5762, 0.8896, 0.5841, 0.8799, 0.554, 0.8896, 0.5483, 0.8992, 0.5829, 0.8991, 0.5925, 0.8895, 0.9207, 0.8708, 0.9077, 0.8594, 0.8743, 0.8615, 0.8359, 0.8635, 0.8352, 0.8755, 0.5841, 0.8799, 0.5762, 0.8896, 0.5146, 0.8897, 0.5162, 0.8801, 0.5597, 0.8737, 0.5597, 0.8799, 0.6022, 0.8798, 0.6022, 0.8736, 0.5162, 0.8801, 0.5146, 0.8897, 0.4438, 0.8899, 0.4382, 0.8803, 0.5146, 0.8897, 0.513, 0.8994, 0.4495, 0.8995, 0.4438, 0.8899, 0.4382, 0.8741, 0.4382, 0.8803, 0.3957, 0.8804, 0.3957, 0.8742, 0.5762, 0.8896, 0.5682, 0.8992, 0.513, 0.8994, 0.5146, 0.8897, 0.4161, 0.9269, 0.4118, 0.9352, 0.427, 0.9352, 0.4305, 0.9269, 0.4376, 0.9091, 0.4341, 0.9183, 0.4858, 0.9181, 0.4865, 0.909, 0.4341, 0.9183, 0.4305, 0.9269, 0.4851, 0.9267, 0.4858, 0.9181, 0.4042, 0.9514, 0.3929, 0.9598, 0.4774, 0.9596, 0.4797, 0.9512, 0.6289, 0.9771, 0.6022, 0.9853, 0.5841, 0.9853, 0.6062, 0.9771, 0.4989, 0.989, 0.4817, 0.9855, 0.4137, 0.9857, 0.3957, 0.9858, 0.5818, 0.9265, 0.5861, 0.9347, 0.5709, 0.9348, 0.5673, 0.9265, 0.5682, 0.8992, 0.5602, 0.9088, 0.5114, 0.909, 0.513, 0.8994, 0.4495, 0.8995, 0.4552, 0.9091, 0.4247, 0.9092, 0.415, 0.8996, 0.4527, 0.9183, 0.4502, 0.9269, 0.4161, 0.9269, 0.4204, 0.9183, 0.4204, 0.9183, 0.4161, 0.9269, 0.4305, 0.9269, 0.4341, 0.9183, 0.5665, 0.951, 0.5746, 0.9594, 0.6274, 0.9593, 0.6136, 0.9509, 0.6062, 0.9771, 0.5841, 0.9853, 0.5162, 0.9855, 0.5207, 0.9773, 0.5841, 0.9853, 0.6022, 0.9853, 0.4989, 0.989, 0.5162, 0.9855, 0.4865, 0.909, 0.4858, 0.9181, 0.5452, 0.9179, 0.5427, 0.9088, 0.5483, 0.8992, 0.5427, 0.9088, 0.5732, 0.9088, 0.5829, 0.8991, 0.7779, 0.9713, 0.906, 0.9713, 0.8674, 0.9974, 0.7515, 0.9974, 0.7836, 0.1079, 0.8929, 0.2913, 0.886, 0.2948, 0.7783, 0.1144, 0.7313, 0.1727, 0.8185, 0.3216, 0.7624, 0.3436, 0.6912, 0.2251, 0.7577, 0.1399, 0.8568, 0.3071, 0.8185, 0.3216, 0.7313, 0.1727, 0.7695, 0.819, 0.8936, 0.8708, 0.9312, 0.9355, 0.7952, 0.9355, 0.7898, 0.1002, 0.901, 0.2873, 0.8929, 0.2913, 0.7836, 0.1079, 0.7949, 0.09388, 0.9076, 0.2828, 0.901, 0.2873, 0.7898, 0.1002, 0.7723, 0.1218, 0.8777, 0.2986, 0.8568, 0.3071, 0.7577, 0.1399, 0.6442, 0.2889, 0.6985, 0.3692, 0.6488, 0.3897, 0.6076, 0.3377, 0.7147, 0.8237, 0.8136, 0.8755, 0.8936, 0.8708, 0.7695, 0.819, 0.685, 0.9354, 0.7703, 0.9354, 0.8136, 0.8755, 0.7147, 0.8237, 0.7992, 0.08855, 0.9153, 0.2754, 0.9076, 0.2828, 0.7949, 0.09388, 0.7783, 0.1144, 0.886, 0.2948, 0.8777, 0.2986, 0.7723, 0.1218, 0.6912, 0.2251, 0.7624, 0.3436, 0.6985, 0.3692, 0.6442, 0.2889, 0.8998, 0.819, 0.8211, 0.8886, 0.8518, 0.9355, 0.938, 0.9355, 0.9178, 0.5571, 0.8436, 0.7018, 0.8364, 0.696, 0.9086, 0.5549, 0.8693, 0.5444, 0.8045, 0.6704, 0.771, 0.6435, 0.8283, 0.5327, 0.8918, 0.5506, 0.8228, 0.6852, 0.8045, 0.6704, 0.8693, 0.5444, 0.7062, 0.4996, 0.6718, 0.5639, 0.6302, 0.5304, 0.6555, 0.4856, 0.8186, 0.8237, 0.7559, 0.8933, 0.8211, 0.8886, 0.8998, 0.819, 0.9258, 0.559, 0.8498, 0.7068, 0.8436, 0.7018, 0.9178, 0.5571, 0.9338, 0.5602, 0.8576, 0.7131, 0.8498, 0.7068, 0.9258, 0.559, 0.9009, 0.5529, 0.8301, 0.691, 0.8228, 0.6852, 0.8918, 0.5506, 0.7698, 0.5161, 0.7232, 0.6052, 0.6718, 0.5639, 0.7062, 0.4996, 0.7745, 0.9354, 0.7205, 0.9354, 0.7559, 0.8933, 0.8186, 0.8237, 0.9124, 0.9713, 0.8312, 0.9713, 0.7998, 0.9974, 0.8732, 0.9974, 0.9086, 0.5549, 0.8364, 0.696, 0.8301, 0.691, 0.9009, 0.5529, 0.8283, 0.5327, 0.771, 0.6435, 0.7232, 0.6052, 0.7698, 0.5161, 0.8028, 0.0841, 0.9198, 0.269, 0.9153, 0.2754, 0.7992, 0.08855, 0.9397, 0.5633, 0.8632, 0.7176, 0.8576, 0.7131, 0.9338, 0.5602, 0.7952, 0.9355, 0.9312, 0.9355, 0.906, 0.9713, 0.7779, 0.9713, 0.938, 0.9355, 0.8518, 0.9355, 0.8312, 0.9713, 0.9124, 0.9713, 0.5946, 0.9792, 0.6382, 0.9792, 0.7703, 0.9354, 0.685, 0.9354, 0.6404, 0.9792, 0.6128, 0.9792, 0.7205, 0.9354, 0.7745, 0.9354, 0.8936, 0.8708, 0.8957, 0.8594, 0.9166, 0.8586, 0.9077, 0.8594, 0.9207, 0.8708, 0.9198, 0.269, 0.9572, 0.4378, 0.9504, 0.4402, 0.9153, 0.2754, 0.8136, 0.8755, 0.8239, 0.8635, 0.8573, 0.8615, 0.8957, 0.8594, 0.8936, 0.8708, 0.9312, 0.9355, 0.9609, 0.9355, 0.9339, 0.9713, 0.906, 0.9713, 0.6382, 0.9792, 0.6477, 0.9792, 0.7889, 0.9354, 0.7703, 0.9354, 0.9153, 0.2754, 0.9504, 0.4402, 0.9415, 0.443, 0.9076, 0.2828, 0.5, 0.9784, 0.6477, 0.9792, 0.6382, 0.9792, 0.6488, 0.3897, 0.6623, 0.442, 0.5224, 0.4439, 0.886, 0.2948, 0.9169, 0.4453, 0.9078, 0.4458, 0.8777, 0.2986, 0.9076, 0.2828, 0.9415, 0.443, 0.9337, 0.4436, 0.901, 0.2873, 0.8352, 0.8755, 0.8359, 0.8635, 0.815, 0.8644, 0.8239, 0.8635, 0.8136, 0.8755, 0.7703, 0.9354, 0.7889, 0.9354, 0.8352, 0.8755, 0.8136, 0.8755, 0.7624, 0.3436, 0.7812, 0.4456, 0.7151, 0.4431, 0.6985, 0.3692, 0.906, 0.9713, 0.9339, 0.9713, 0.8927, 0.9974, 0.8674, 0.9974, 0.8777, 0.2986, 0.9078, 0.4458, 0.8845, 0.4461, 0.8568, 0.3071, 0.6985, 0.3692, 0.7151, 0.4431, 0.6623, 0.442, 0.6488, 0.3897, 0.901, 0.2873, 0.9337, 0.4436, 0.9246, 0.4445, 0.8929, 0.2913, 0.8936, 0.8708, 0.9207, 0.8708, 0.9609, 0.9355, 0.9312, 0.9355, 0.8929, 0.2913, 0.9246, 0.4445, 0.9169, 0.4453, 0.886, 0.2948, 0.8185, 0.3216, 0.8421, 0.4462, 0.7812, 0.4456, 0.7624, 0.3436, 0.8568, 0.3071, 0.8845, 0.4461, 0.8421, 0.4462, 0.8185, 0.3216, 0.8352, 0.8755, 0.8186, 0.8237, 0.8998, 0.819, 0.9207, 0.8708, 0.9415, 0.443, 0.9258, 0.559, 0.9178, 0.5571, 0.9337, 0.4436, 0.9078, 0.4458, 0.8918, 0.5506, 0.8693, 0.5444, 0.8845, 0.4461, 0.7151, 0.4431, 0.7062, 0.4996, 0.6555, 0.4856, 0.6623, 0.442, 0.7889, 0.9354, 0.7745, 0.9354, 0.8186, 0.8237, 0.8352, 0.8755, 0.9504, 0.4402, 0.9338, 0.5602, 0.9258, 0.559, 0.9415, 0.443, 0.9169, 0.4453, 0.9009, 0.5529, 0.8918, 0.5506, 0.9078, 0.4458, 0.7812, 0.4456, 0.7698, 0.5161, 0.7062, 0.4996, 0.7151, 0.4431, 0.8421, 0.4462, 0.8283, 0.5327, 0.7698, 0.5161, 0.7812, 0.4456, 0.9339, 0.9713, 0.9124, 0.9713, 0.8732, 0.9974, 0.8927, 0.9974, 0.9246, 0.4445, 0.9086, 0.5549, 0.9009, 0.5529, 0.9169, 0.4453, 0.9337, 0.4436, 0.9178, 0.5571, 0.9086, 0.5549, 0.9246, 0.4445, 0.8845, 0.4461, 0.8693, 0.5444, 0.8283, 0.5327, 0.8421, 0.4462, 0.9207, 0.8708, 0.8998, 0.819, 0.938, 0.9355, 0.9609, 0.9355, 0.5, 0.9784, 0.6382, 0.9792, 0.5946, 0.9792, 0.6076, 0.3377, 0.6488, 0.3897, 0.5224, 0.4439, 0.5, 0.9784, 0.6404, 0.9792, 0.6477, 0.9792, 0.6623, 0.442, 0.6555, 0.4856, 0.5224, 0.4439, 0.6555, 0.4856, 0.6302, 0.5304, 0.5224, 0.4439, 0.5, 0.9784, 0.6128, 0.9792, 0.6404, 0.9792, 0.9572, 0.4378, 0.9397, 0.5633, 0.9338, 0.5602, 0.9504, 0.4402, 0.9609, 0.9355, 0.938, 0.9355, 0.9124, 0.9713, 0.9339, 0.9713, 0.6477, 0.9792, 0.6404, 0.9792, 0.7745, 0.9354, 0.7889, 0.9354, 0.5054, 0.9781, 0.4055, 0.9782, 0.4126, 0.9871, 0.5055, 0.9871, 0.6016, 0.8897, 0.5732, 0.8896, 0.5663, 0.8992, 0.5918, 0.8994, 0.4447, 0.9387, 0.5074, 0.9388, 0.5076, 0.9487, 0.4349, 0.9486, 0.4436, 0.9384, 0.4182, 0.9385, 0.4042, 0.9484, 0.4336, 0.9482, 0.5059, 0.9186, 0.4498, 0.9186, 0.4467, 0.9285, 0.5059, 0.9284, 0.5076, 0.9487, 0.5797, 0.9486, 0.5897, 0.9586, 0.5077, 0.9587, 0.506, 0.9088, 0.4529, 0.9089, 0.4498, 0.9186, 0.5059, 0.9186, 0.5076, 0.8804, 0.5814, 0.8803, 0.5744, 0.8899, 0.5075, 0.89, 0.4055, 0.9782, 0.3649, 0.9784, 0.3748, 0.9873, 0.4126, 0.9871, 0.5697, 0.9387, 0.5951, 0.9385, 0.6091, 0.9484, 0.5797, 0.9486, 0.5686, 0.9384, 0.5059, 0.9383, 0.5057, 0.9482, 0.5784, 0.9482, 0.5951, 0.9385, 0.5686, 0.9384, 0.5784, 0.9482, 0.6091, 0.9484, 0.5784, 0.9482, 0.5057, 0.9482, 0.5056, 0.958, 0.5882, 0.9581, 0.637, 0.9682, 0.598, 0.968, 0.606, 0.9782, 0.6484, 0.9784, 0.5997, 0.9685, 0.637, 0.9682, 0.6484, 0.9784, 0.6078, 0.9786, 0.4136, 0.968, 0.3763, 0.9682, 0.3649, 0.9784, 0.4055, 0.9782, 0.4073, 0.9786, 0.5079, 0.9787, 0.5078, 0.9876, 0.4142, 0.9875, 0.6484, 0.9784, 0.606, 0.9782, 0.5991, 0.9871, 0.6385, 0.9873, 0.4153, 0.9685, 0.5078, 0.9686, 0.5079, 0.9787, 0.4073, 0.9786, 0.5078, 0.9686, 0.5997, 0.9685, 0.6078, 0.9786, 0.5079, 0.9787, 0.3649, 0.9784, 0.4073, 0.9786, 0.4142, 0.9875, 0.3748, 0.9873, 0.4336, 0.9482, 0.4042, 0.9484, 0.3903, 0.9583, 0.4236, 0.9581, 0.5057, 0.9482, 0.4336, 0.9482, 0.4236, 0.9581, 0.5056, 0.958, 0.4182, 0.9385, 0.4447, 0.9387, 0.4349, 0.9486, 0.4042, 0.9484, 0.6078, 0.9786, 0.6484, 0.9784, 0.6385, 0.9873, 0.6007, 0.9875, 0.4042, 0.9484, 0.4349, 0.9486, 0.4251, 0.9586, 0.3903, 0.9583, 0.6091, 0.9484, 0.5784, 0.9482, 0.5882, 0.9581, 0.623, 0.9583, 0.4349, 0.9486, 0.5076, 0.9487, 0.5077, 0.9587, 0.4251, 0.9586, 0.4401, 0.8899, 0.5075, 0.89, 0.5074, 0.8996, 0.447, 0.8995, 0.606, 0.9782, 0.5054, 0.9781, 0.5055, 0.9871, 0.5991, 0.9871, 0.6114, 0.8801, 0.5801, 0.8799, 0.5732, 0.8896, 0.6016, 0.8897, 0.623, 0.9583, 0.5882, 0.9581, 0.598, 0.968, 0.637, 0.9682, 0.4529, 0.9089, 0.4313, 0.909, 0.4269, 0.9188, 0.4498, 0.9186, 0.5666, 0.9288, 0.5907, 0.9286, 0.5951, 0.9385, 0.5697, 0.9387, 0.3748, 0.9873, 0.4142, 0.9875, 0.4332, 0.9957, 0.4019, 0.9955, 0.6007, 0.9875, 0.6385, 0.9873, 0.6114, 0.9955, 0.5814, 0.9957, 0.4332, 0.8803, 0.5076, 0.8804, 0.5075, 0.89, 0.4401, 0.8899, 0.4538, 0.9092, 0.5073, 0.9092, 0.5074, 0.919, 0.4508, 0.9189, 0.4236, 0.9581, 0.3903, 0.9583, 0.3763, 0.9682, 0.4136, 0.968, 0.5073, 0.9092, 0.5604, 0.9092, 0.5635, 0.9189, 0.5074, 0.919, 0.5918, 0.8994, 0.5663, 0.8992, 0.5595, 0.9089, 0.582, 0.909, 0.5058, 0.8895, 0.4389, 0.8896, 0.4459, 0.8992, 0.5059, 0.8991, 0.5625, 0.9186, 0.5059, 0.9186, 0.5059, 0.9284, 0.5656, 0.9285, 0.4477, 0.9288, 0.5074, 0.9288, 0.5074, 0.9388, 0.4447, 0.9387, 0.5595, 0.9089, 0.506, 0.9088, 0.5059, 0.9186, 0.5625, 0.9186, 0.5656, 0.9285, 0.5059, 0.9284, 0.5059, 0.9383, 0.5686, 0.9384, 0.5075, 0.89, 0.5744, 0.8899, 0.5674, 0.8995, 0.5074, 0.8996, 0.5797, 0.9486, 0.6091, 0.9484, 0.623, 0.9583, 0.5897, 0.9586, 0.598, 0.968, 0.5055, 0.9679, 0.5054, 0.9781, 0.606, 0.9782, 0.4498, 0.9186, 0.4269, 0.9188, 0.4226, 0.9286, 0.4467, 0.9285, 0.5074, 0.9388, 0.5697, 0.9387, 0.5797, 0.9486, 0.5076, 0.9487, 0.5055, 0.9679, 0.4136, 0.968, 0.4055, 0.9782, 0.5054, 0.9781, 0.5077, 0.9587, 0.5897, 0.9586, 0.5997, 0.9685, 0.5078, 0.9686, 0.5079, 0.9787, 0.6078, 0.9786, 0.6007, 0.9875, 0.5078, 0.9876, 0.5801, 0.8799, 0.5057, 0.8798, 0.5058, 0.8895, 0.5732, 0.8896, 0.5059, 0.9383, 0.4436, 0.9384, 0.4336, 0.9482, 0.5057, 0.9482, 0.3763, 0.9682, 0.4153, 0.9685, 0.4073, 0.9786, 0.3649, 0.9784, 0.4319, 0.8737, 0.4019, 0.8739, 0.4019, 0.8801, 0.4319, 0.8799, 0.5057, 0.9953, 0.5066, 0.999, 0.6114, 0.9955, 0.5801, 0.9954, 0.4019, 0.9955, 0.4332, 0.9957, 0.5076, 0.9958, 0.5066, 0.999, 0.3903, 0.9583, 0.4251, 0.9586, 0.4153, 0.9685, 0.3763, 0.9682, 0.5056, 0.958, 0.4236, 0.9581, 0.4136, 0.968, 0.5055, 0.9679, 0.5864, 0.9188, 0.5625, 0.9186, 0.5656, 0.9285, 0.5907, 0.9286, 0.4467, 0.9285, 0.4226, 0.9286, 0.4182, 0.9385, 0.4436, 0.9384, 0.5674, 0.8995, 0.5918, 0.8994, 0.582, 0.909, 0.5604, 0.9092, 0.4251, 0.9586, 0.5077, 0.9587, 0.5078, 0.9686, 0.4153, 0.9685, 0.5074, 0.8996, 0.5674, 0.8995, 0.5604, 0.9092, 0.5073, 0.9092, 0.6385, 0.9873, 0.5991, 0.9871, 0.5801, 0.9954, 0.6114, 0.9955, 0.4313, 0.909, 0.4538, 0.9092, 0.4508, 0.9189, 0.4269, 0.9188, 0.6114, 0.8739, 0.5801, 0.8737, 0.5801, 0.8799, 0.6114, 0.8801, 0.4269, 0.9188, 0.4508, 0.9189, 0.4477, 0.9288, 0.4226, 0.9286, 0.5076, 0.8742, 0.5814, 0.8741, 0.5814, 0.8803, 0.5076, 0.8804, 0.4215, 0.8994, 0.447, 0.8995, 0.4538, 0.9092, 0.4313, 0.909, 0.5078, 0.9876, 0.6007, 0.9875, 0.5814, 0.9957, 0.5076, 0.9958, 0.5907, 0.9286, 0.5656, 0.9285, 0.5686, 0.9384, 0.5951, 0.9385, 0.4019, 0.8739, 0.4332, 0.8741, 0.4332, 0.8803, 0.4019, 0.8801, 0.5814, 0.8741, 0.6114, 0.8739, 0.6114, 0.8801, 0.5814, 0.8803, 0.5057, 0.8736, 0.4319, 0.8737, 0.4319, 0.8799, 0.5057, 0.8798, 0.5059, 0.8991, 0.4459, 0.8992, 0.4529, 0.9089, 0.506, 0.9088, 0.5991, 0.9871, 0.5055, 0.9871, 0.5057, 0.9953, 0.5801, 0.9954, 0.4226, 0.9286, 0.4477, 0.9288, 0.4447, 0.9387, 0.4182, 0.9385, 0.4142, 0.9875, 0.5078, 0.9876, 0.5076, 0.9958, 0.4332, 0.9957, 0.5814, 0.8803, 0.6114, 0.8801, 0.6016, 0.8897, 0.5744, 0.8899, 0.5744, 0.8899, 0.6016, 0.8897, 0.5918, 0.8994, 0.5674, 0.8995, 0.5057, 0.8798, 0.4319, 0.8799, 0.4389, 0.8896, 0.5058, 0.8895, 0.5732, 0.8896, 0.5058, 0.8895, 0.5059, 0.8991, 0.5663, 0.8992, 0.4143, 0.8708, 0.4317, 0.8755, 0.4606, 0.8635, 0.4452, 0.8615, 0.46, 0.8594, 0.4319, 0.8799, 0.4019, 0.8801, 0.4117, 0.8897, 0.4389, 0.8896, 0.5801, 0.8737, 0.5057, 0.8736, 0.5057, 0.8798, 0.5801, 0.8799, 0.4019, 0.8801, 0.4332, 0.8803, 0.4401, 0.8899, 0.4117, 0.8897, 0.4117, 0.8897, 0.4401, 0.8899, 0.447, 0.8995, 0.4215, 0.8994, 0.4332, 0.8741, 0.5076, 0.8742, 0.5076, 0.8804, 0.4332, 0.8803, 0.4389, 0.8896, 0.4117, 0.8897, 0.4215, 0.8994, 0.4459, 0.8992, 0.5074, 0.9288, 0.5666, 0.9288, 0.5697, 0.9387, 0.5074, 0.9388, 0.5604, 0.9092, 0.582, 0.909, 0.5864, 0.9188, 0.5635, 0.9189, 0.5635, 0.9189, 0.5864, 0.9188, 0.5907, 0.9286, 0.5666, 0.9288, 0.5897, 0.9586, 0.623, 0.9583, 0.637, 0.9682, 0.5997, 0.9685, 0.5055, 0.9871, 0.4126, 0.9871, 0.4319, 0.9954, 0.5057, 0.9953, 0.5066, 0.999, 0.5076, 0.9958, 0.5814, 0.9957, 0.6114, 0.9955, 0.5059, 0.9284, 0.4467, 0.9285, 0.4436, 0.9384, 0.5059, 0.9383, 0.4459, 0.8992, 0.4215, 0.8994, 0.4313, 0.909, 0.4529, 0.9089, 0.447, 0.8995, 0.5074, 0.8996, 0.5073, 0.9092, 0.4538, 0.9092, 0.4508, 0.9189, 0.5074, 0.919, 0.5074, 0.9288, 0.4477, 0.9288, 0.5074, 0.919, 0.5635, 0.9189, 0.5666, 0.9288, 0.5074, 0.9288, 0.5882, 0.9581, 0.5056, 0.958, 0.5055, 0.9679, 0.598, 0.968, 0.4126, 0.9871, 0.3748, 0.9873, 0.4019, 0.9955, 0.4319, 0.9954, 0.4319, 0.9954, 0.4019, 0.9955, 0.5066, 0.999, 0.5057, 0.9953, 0.582, 0.909, 0.5595, 0.9089, 0.5625, 0.9186, 0.5864, 0.9188, 0.5663, 0.8992, 0.5059, 0.8991, 0.506, 0.9088, 0.5595, 0.9089, 0.7779, 0.9713, 0.7515, 0.9974, 0.5733, 0.9974, 0.581, 0.9713, 0.7836, 0.1079, 0.7783, 0.1144, 0.5904, 0.05662, 0.5924, 0.04919, 0.7313, 0.1727, 0.6912, 0.2251, 0.5674, 0.1864, 0.5774, 0.1275, 0.7577, 0.1399, 0.7313, 0.1727, 0.5774, 0.1275, 0.5842, 0.0875, 0.7695, 0.819, 0.7952, 0.9355, 0.586, 0.9355, 0.5785, 0.8708, 0.7898, 0.1002, 0.7836, 0.1079, 0.5924, 0.04919, 0.5946, 0.04051, 0.7949, 0.09388, 0.7898, 0.1002, 0.5946, 0.04051, 0.5977, 0.03312, 0.7723, 0.1218, 0.7577, 0.1399, 0.5842, 0.0875, 0.5883, 0.06543, 0.6442, 0.2889, 0.6076, 0.3377, 0.5483, 0.3095, 0.5564, 0.2536, 0.7147, 0.8237, 0.7695, 0.819, 0.5785, 0.8708, 0.5626, 0.8755, 0.685, 0.9354, 0.7147, 0.8237, 0.5626, 0.8755, 0.5539, 0.9354, 0.7992, 0.08855, 0.7949, 0.09388, 0.5977, 0.03312, 0.6032, 0.02409, 0.7783, 0.1144, 0.7723, 0.1218, 0.5883, 0.06543, 0.5904, 0.05662, 0.6912, 0.2251, 0.6442, 0.2889, 0.5564, 0.2536, 0.5674, 0.1864, 0.3064, 0.819, 0.2879, 0.9355, 0.1482, 0.9355, 0.1789, 0.8886, 0.3136, 0.05486, 0.3177, 0.06337, 0.2079, 0.1889, 0.2009, 0.1835, 0.3369, 0.1006, 0.36, 0.1441, 0.2728, 0.2409, 0.239, 0.2134, 0.3254, 0.07884, 0.3369, 0.1006, 0.239, 0.2134, 0.221, 0.1991, 0.4288, 0.2757, 0.4535, 0.3235, 0.415, 0.3575, 0.3742, 0.3247, 0.3457, 0.8237, 0.3064, 0.819, 0.1789, 0.8886, 0.2441, 0.8933, 0.3101, 0.0475, 0.3136, 0.05486, 0.2009, 0.1835, 0.1949, 0.1788, 0.3073, 0.03999, 0.3101, 0.0475, 0.1949, 0.1788, 0.1874, 0.1731, 0.3213, 0.0705, 0.3254, 0.07884, 0.221, 0.1991, 0.2139, 0.1936, 0.395, 0.2097, 0.4288, 0.2757, 0.3742, 0.3247, 0.3219, 0.2821, 0.3671, 0.9354, 0.3457, 0.8237, 0.2441, 0.8933, 0.2795, 0.9354, 0.3004, 0.9713, 0.3193, 0.9974, 0.2002, 0.9974, 0.1688, 0.9713, 0.3177, 0.06337, 0.3213, 0.0705, 0.2139, 0.1936, 0.2079, 0.1889, 0.36, 0.1441, 0.395, 0.2097, 0.3219, 0.2821, 0.2728, 0.2409, 0.8028, 0.0841, 0.7992, 0.08855, 0.6032, 0.02409, 0.6085, 0.0184, 0.3031, 0.03492, 0.3073, 0.03999, 0.1874, 0.1731, 0.182, 0.1689, 0.7952, 0.9355, 0.7779, 0.9713, 0.581, 0.9713, 0.586, 0.9355, 0.2879, 0.9355, 0.3004, 0.9713, 0.1688, 0.9713, 0.1482, 0.9355, 0.5946, 0.9792, 0.685, 0.9354, 0.5539, 0.9354, 0.5276, 0.9792, 0.432, 0.9792, 0.3671, 0.9354, 0.2795, 0.9354, 0.3872, 0.9792, 0.5785, 0.8708, 0.4143, 0.8708, 0.46, 0.8594, 0.4963, 0.8586, 0.5328, 0.8594, 0.6085, 0.0184, 0.6032, 0.02409, 0.43, 0.01623, 0.4313, 0.009757, 0.5626, 0.8755, 0.5785, 0.8708, 0.5328, 0.8594, 0.5482, 0.8615, 0.5335, 0.8635, 0.586, 0.9355, 0.581, 0.9713, 0.4116, 0.9713, 0.4061, 0.9355, 0.5276, 0.9792, 0.5539, 0.9354, 0.4411, 0.9354, 0.4699, 0.9792, 0.6032, 0.02409, 0.5977, 0.03312, 0.4287, 0.02446, 0.43, 0.01623, 0.5, 0.9784, 0.5276, 0.9792, 0.4699, 0.9792, 0.5483, 0.3095, 0.5224, 0.4439, 0.4946, 0.3077, 0.5904, 0.05662, 0.5883, 0.06543, 0.432, 0.0558, 0.4308, 0.04722, 0.5977, 0.03312, 0.5946, 0.04051, 0.4295, 0.03177, 0.4287, 0.02446, 0.4317, 0.8755, 0.5626, 0.8755, 0.5335, 0.8635, 0.4972, 0.8644, 0.4606, 0.8635, 0.5539, 0.9354, 0.5626, 0.8755, 0.4317, 0.8755, 0.4411, 0.9354, 0.5674, 0.1864, 0.5564, 0.2536, 0.4806, 0.2548, 0.4631, 0.1877, 0.581, 0.9713, 0.5733, 0.9974, 0.42, 0.9974, 0.4116, 0.9713, 0.5883, 0.06543, 0.5842, 0.0875, 0.4365, 0.07831, 0.432, 0.0558, 0.5564, 0.2536, 0.5483, 0.3095, 0.4946, 0.3077, 0.4806, 0.2548, 0.5946, 0.04051, 0.5924, 0.04919, 0.4302, 0.04012, 0.4295, 0.03177, 0.5785, 0.8708, 0.586, 0.9355, 0.4061, 0.9355, 0.4143, 0.8708, 0.5924, 0.04919, 0.5904, 0.05662, 0.4308, 0.04722, 0.4302, 0.04012, 0.5774, 0.1275, 0.5674, 0.1864, 0.4631, 0.1877, 0.4466, 0.1219, 0.5842, 0.0875, 0.5774, 0.1275, 0.4466, 0.1219, 0.4365, 0.07831, 0.4317, 0.8755, 0.4143, 0.8708, 0.3064, 0.819, 0.3457, 0.8237, 0.4287, 0.02446, 0.4295, 0.03177, 0.3136, 0.05486, 0.3101, 0.0475, 0.432, 0.0558, 0.4365, 0.07831, 0.3369, 0.1006, 0.3254, 0.07884, 0.4806, 0.2548, 0.4946, 0.3077, 0.4535, 0.3235, 0.4288, 0.2757, 0.4411, 0.9354, 0.4317, 0.8755, 0.3457, 0.8237, 0.3671, 0.9354, 0.43, 0.01623, 0.4287, 0.02446, 0.3101, 0.0475, 0.3073, 0.03999, 0.4308, 0.04722, 0.432, 0.0558, 0.3254, 0.07884, 0.3213, 0.0705, 0.4631, 0.1877, 0.4806, 0.2548, 0.4288, 0.2757, 0.395, 0.2097, 0.4466, 0.1219, 0.4631, 0.1877, 0.395, 0.2097, 0.36, 0.1441, 0.4116, 0.9713, 0.42, 0.9974, 0.3193, 0.9974, 0.3004, 0.9713, 0.4302, 0.04012, 0.4308, 0.04722, 0.3213, 0.0705, 0.3177, 0.06337, 0.4295, 0.03177, 0.4302, 0.04012, 0.3177, 0.06337, 0.3136, 0.05486, 0.4365, 0.07831, 0.4466, 0.1219, 0.36, 0.1441, 0.3369, 0.1006, 0.4143, 0.8708, 0.4061, 0.9355, 0.2879, 0.9355, 0.3064, 0.819, 0.5, 0.9784, 0.5946, 0.9792, 0.5276, 0.9792, 0.6076, 0.3377, 0.5224, 0.4439, 0.5483, 0.3095, 0.5, 0.9784, 0.4699, 0.9792, 0.432, 0.9792, 0.4946, 0.3077, 0.5224, 0.4439, 0.4535, 0.3235, 0.4535, 0.3235, 0.5224, 0.4439, 0.415, 0.3575, 0.5, 0.9784, 0.432, 0.9792, 0.3872, 0.9792, 0.4313, 0.009757, 0.43, 0.01623, 0.3073, 0.03999, 0.3031, 0.03492, 0.4061, 0.9355, 0.4116, 0.9713, 0.3004, 0.9713, 0.2879, 0.9355, 0.4699, 0.9792, 0.4411, 0.9354, 0.3671, 0.9354, 0.432, 0.9792])
me_jelly.materials.append(mat_jellyfish)
me_jelly.use_remesh_preserve_volume = False
me_jelly.use_remesh_preserve_attributes = False
me_jelly.use_mirror_vertex_groups = False
me_jelly.update()

# ---- objects
ob_sphere = bpy.data.objects.new('Sphere', me_jelly)
ob_camera = bpy.data.objects.new('Camera', cam_camera)
ob_area_lamp = bpy.data.objects.new('Area_Lamp', light_lamp_002)
ob_blue_lamp = bpy.data.objects.new('Blue_Lamp', light_lamp_003)

# ---- transforms, parenting, visibility, modifiers, constraints
ob_sphere.location = (0.0, 0.0, 0.0)
ob_sphere.lineart.crease_threshold = 0.0
_m = ob_sphere.modifiers.new('Smooth', 'SUBSURF')
_m.uv_smooth = 'PRESERVE_CORNERS'
_m.render_levels = 3
ob_camera.location = (0.0, -11.25, 2.789)
ob_camera.rotation_euler = (1.556, -6.972e-07, 0.0)
ob_camera.lock_rotations_4d = False
ob_camera.empty_display_type = 'ARROWS'
ob_camera.color = (0.0, 0.0, 0.0, 0.0)
ob_camera.display_type = 'WIRE'
ob_camera.lineart.crease_threshold = 0.0
ob_area_lamp.location = (4.02, -3.43, 5.545)
ob_area_lamp.rotation_euler = (1.054, -0.3755, 1.078)
ob_area_lamp.lock_rotations_4d = False
ob_area_lamp.empty_display_type = 'ARROWS'
ob_area_lamp.color = (0.0, 0.0, 0.0, 0.0)
ob_area_lamp.lineart.crease_threshold = 0.0
ob_blue_lamp.location = (-6.161, -3.876, 1.59)
ob_blue_lamp.rotation_euler = (1.568, -0.8665, -0.9789)
ob_blue_lamp.lock_rotations_4d = False
ob_blue_lamp.empty_display_type = 'ARROWS'
ob_blue_lamp.color = (0.0, 0.0, 0.0, 0.0)
ob_blue_lamp.lineart.crease_threshold = 0.0

# ---- collection membership
col_collection_1.objects.link(ob_sphere)
col_collection_1.objects.link(ob_camera)
col_collection_1.objects.link(ob_area_lamp)
col_collection_1.objects.link(ob_blue_lamp)

# ---- scene / render settings (as saved in the file)
scene.camera = ob_camera
scene.frame_start = 1; scene.frame_end = 250; scene.frame_set(0)
scene.render.engine = 'BLENDER_EEVEE_NEXT'
scene.render.resolution_percentage = 50
scene.render.dither_intensity = 0.0
scene.cycles.use_denoising = False
scene.cycles.samples = 10
scene.cycles.sampling_pattern = 'TABULATED_SOBOL'
scene.cycles.light_sampling_threshold = 0.0
scene.cycles.use_adaptive_sampling = False
scene.cycles.use_light_tree = False
scene.cycles.blur_glossy = 0.0
scene.cycles.volume_bounces = 1
scene.cycles.pixel_filter_type = 'GAUSSIAN'
scene.cycles.sample_clamp_indirect = 0.0
scene.view_settings.view_transform = 'Standard'
bpy.context.view_layer.update()

